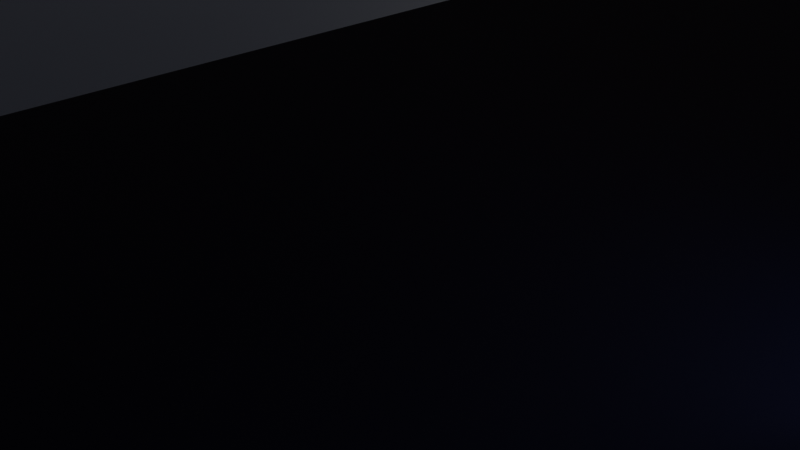 # Source: mapa2.blend  (saved by Blender 3.1.7; exported with 4.5.12 LTS)
import bpy
from mathutils import Matrix  # noqa: F401  (used for matrix-valued properties, if any)

bpy.ops.wm.read_factory_settings(use_empty=True)
scene = bpy.context.scene
scene.name = 'Scene'

# ---- collections
col_collection = bpy.data.collections.new('Collection'); scene.collection.children.link(col_collection)

# ---- materials (node trees are filled in below, after node groups)
mat_material_001 = bpy.data.materials.new('Material.001')
mat_material_001.use_transparent_shadow = False
mat_puente = bpy.data.materials.new('puente')
mat_puente.use_transparent_shadow = False
mat_floor = bpy.data.materials.new('floor')
mat_floor.use_transparent_shadow = False
mat_material_002 = bpy.data.materials.new('Material.002')
mat_material_002.use_transparent_shadow = False

# ---- material node trees
mat_material_001.use_nodes = True; mat_material_001.node_tree.nodes.clear()
_N = mat_material_001.node_tree.nodes; _L = mat_material_001.node_tree.links
n0 = _N.new('ShaderNodeBsdfPrincipled'); n0.name = 'Principled BSDF'; n0.location = (10, 300)
n0.distribution = 'GGX'
n0.subsurface_method = 'RANDOM_WALK_SKIN'
n0.inputs[0].default_value = (0.001785, 0.00365, 0.01103, 1.0)
n0.inputs[3].default_value = 1.45
n0.inputs[27].default_value = (0.0, 0.0, 0.0, 1.0)
n0.inputs[28].default_value = 1.0
n1 = _N.new('ShaderNodeOutputMaterial'); n1.name = 'Material Output'; n1.location = (300, 300)
_L.new(n0.outputs[0], n1.inputs[0])
n1.is_active_output = True
mat_puente.use_nodes = True; mat_puente.node_tree.nodes.clear()
_N = mat_puente.node_tree.nodes; _L = mat_puente.node_tree.links
n0 = _N.new('ShaderNodeBsdfPrincipled'); n0.name = 'Principled BSDF'; n0.location = (10, 300)
n0.distribution = 'GGX'
n0.subsurface_method = 'RANDOM_WALK_SKIN'
n0.inputs[0].default_value = (0.02365, 0.008754, 0.001422, 1.0)
n0.inputs[3].default_value = 1.45
n0.inputs[27].default_value = (0.0, 0.0, 0.0, 1.0)
n0.inputs[28].default_value = 1.0
n1 = _N.new('ShaderNodeOutputMaterial'); n1.name = 'Material Output'; n1.location = (300, 300)
_L.new(n0.outputs[0], n1.inputs[0])
n1.is_active_output = True
mat_floor.use_nodes = True; mat_floor.node_tree.nodes.clear()
_N = mat_floor.node_tree.nodes; _L = mat_floor.node_tree.links
n0 = _N.new('ShaderNodeBsdfPrincipled'); n0.name = 'Principled BSDF'; n0.location = (10, 300)
n0.distribution = 'GGX'
n0.subsurface_method = 'RANDOM_WALK_SKIN'
n0.inputs[0].default_value = (0.004046, 0.009059, 0.06998, 1.0)
n0.inputs[3].default_value = 1.45
n0.inputs[27].default_value = (0.0, 0.0, 0.0, 1.0)
n0.inputs[28].default_value = 1.0
n1 = _N.new('ShaderNodeOutputMaterial'); n1.name = 'Material Output'; n1.location = (300, 300)
_L.new(n0.outputs[0], n1.inputs[0])
n1.is_active_output = True
mat_material_002.use_nodes = True; mat_material_002.node_tree.nodes.clear()
_N = mat_material_002.node_tree.nodes; _L = mat_material_002.node_tree.links
n0 = _N.new('ShaderNodeBsdfPrincipled'); n0.name = 'Principled BSDF'; n0.location = (10, 300)
n0.distribution = 'GGX'
n0.subsurface_method = 'RANDOM_WALK_SKIN'
n0.inputs[0].default_value = (0.233, 0.0, 0.004589, 1.0)
n0.inputs[3].default_value = 1.45
n0.inputs[27].default_value = (0.0, 0.0, 0.0, 1.0)
n0.inputs[28].default_value = 1.0
n1 = _N.new('ShaderNodeOutputMaterial'); n1.name = 'Material Output'; n1.location = (300, 300)
_L.new(n0.outputs[0], n1.inputs[0])
n1.is_active_output = True

# ---- world
world_world = bpy.data.worlds.new('World'); scene.world = world_world
world_world.use_nodes = True; world_world.node_tree.nodes.clear()
_N = world_world.node_tree.nodes; _L = world_world.node_tree.links
n0 = _N.new('ShaderNodeOutputWorld'); n0.name = 'World Output'; n0.location = (300, 300)
n1 = _N.new('ShaderNodeBackground'); n1.name = 'Background'; n1.location = (10, 300)
n1.inputs[0].default_value = (0.05088, 0.05088, 0.05088, 1.0)
_L.new(n1.outputs[0], n0.inputs[0])
n0.is_active_output = True
world_world.color = (0.05088, 0.05088, 0.05088)
world_world.use_sun_shadow = False
world_world.sun_shadow_jitter_overblur = 0.0

# ---- cameras
cam_camera = bpy.data.cameras.new('Camera')
cam_camera.clip_end = 100.0
cam_camera.ortho_scale = 7.314

# ---- lights
light_light = bpy.data.lights.new('Light', 'POINT')
light_light.transmission_factor = 0.0
light_light.energy = 1000.0
light_light.shadow_soft_size = 0.1
light_light.shadow_maximum_resolution = 0.006
light_light.use_absolute_resolution = True
light_sun = bpy.data.lights.new('Sun', 'SUN')
light_sun.transmission_factor = 0.0
light_sun.energy = 1.0
light_sun.shadow_soft_size = 0.125

# ---- meshes
me_plane = bpy.data.meshes.new('Plane')
me_plane.from_pydata([(-1.0, -1.0, 0.0), (1.0, -1.0, 0.0), (-1.0, 1.0, 0.0), (1.0, 1.0, 0.0), (-1.0, 0.875, 0.0), (-1.0, 0.75, 0.0), (-1.0, 0.625, 0.0), (-1.0, 0.5, 0.0), (-1.0, 0.375, 0.0), (-1.0, 0.25, 0.0), (-1.0, 0.125, 0.0), (-1.0, 0.0, 0.0), (-1.0, -0.125, 0.0), (-1.0, -0.25, 0.0), (-1.0, -0.375, 0.0), (-1.0, -0.5, 0.0), (-1.0, -0.625, 0.0), (-1.0, -0.75, 0.0), (-1.0, -0.875, 0.0), (-0.875, -1.0, 0.0), (-0.75, -1.0, 0.0), (-0.625, -1.0, 0.0), (-0.5, -1.0, 0.0), (-0.375, -1.0, 0.0), (-0.25, -1.0, 0.0), (-0.125, -1.0, 0.0), (0.0, -1.0, 0.0), (0.125, -1.0, 0.0), (0.25, -1.0, 0.0), (0.375, -1.0, 0.0), (0.5, -1.0, 0.0), (0.625, -1.0, 0.0), (0.75, -1.0, 0.0), (0.875, -1.0, 0.0), (1.0, -0.875, 0.0), (1.0, -0.75, 0.0), (1.0, -0.625, 0.0), (1.0, -0.5, 0.0), (1.0, -0.375, 0.0), (1.0, -0.25, 0.0), (1.0, -0.125, 0.0), (1.0, 0.0, 0.0), (1.0, 0.125, 0.0), (1.0, 0.25, 0.0), (1.0, 0.375, 0.0), (1.0, 0.5, 0.0), (1.0, 0.625, 0.0), (1.0, 0.75, 0.0), (1.0, 0.875, 0.0), (0.875, 1.0, 0.0), (0.75, 1.0, 0.0), (0.625, 1.0, 0.0), (0.5, 1.0, 0.0), (0.375, 1.0, 0.0), (0.25, 1.0, 0.0), (0.125, 1.0, 0.0), (0.0, 1.0, 0.0), (-0.125, 1.0, 0.0), (-0.25, 1.0, 0.0), (-0.375, 1.0, 0.0), (-0.5, 1.0, 0.0), (-0.625, 1.0, 0.0), (-0.75, 1.0, 0.0), (-0.875, 1.0, 0.0), (-0.875, -0.875, 0.0), (-0.875, -0.75, 0.0), (-0.875, -0.625, 0.0), (-0.875, -0.5, 0.0), (-0.875, -0.375, 0.0), (-0.875, -0.25, 0.0), (-0.875, -0.125, 0.0), (-0.875, 0.0, 0.0), (-0.875, 0.125, 0.0), (-0.875, 0.25, 0.0), (-0.875, 0.375, 0.0), (-0.875, 0.5, 0.0), (-0.875, 0.625, 0.0), (-0.875, 0.75, 0.0), (-0.875, 0.875, 0.0), (-0.75, -0.875, 0.0), (-0.75, -0.75, 0.0), (-0.75, -0.625, 0.0), (-0.75, -0.5, 0.0), (-0.75, -0.375, 0.0), (-0.75, -0.25, 0.0), (-0.75, -0.125, 0.0), (-0.75, 0.0, 0.0), (-0.75, 0.125, 0.0), (-0.75, 0.25, 0.0), (-0.75, 0.375, 0.0), (-0.75, 0.5, 0.0), (-0.75, 0.625, 0.0), (-0.75, 0.75, 0.0), (-0.75, 0.875, 0.0), (-0.625, -0.875, 0.0), (-0.625, -0.75, 0.0), (-0.625, -0.625, 0.0), (-0.25, -0.375, 0.2053), (-0.375, -0.25, 0.2053), (-0.375, -0.375, 0.2053), (-0.625, -0.125, 0.0), (-0.625, 0.0, 0.0), (-0.625, 0.375, 0.0), (-0.625, 0.5, 0.0), (-0.625, 0.625, 0.0), (-0.625, 0.75, 0.0), (-0.625, 0.875, 0.0), (-0.5, -0.875, 0.0), (-0.5, -0.75, 0.0), (-0.5, -0.625, 0.0), (-0.5, -0.125, 0.2053), (-0.5, -0.25, 0.2053), (-0.5, -0.375, 0.2053), (-0.5, -0.125, 0.0), (-0.5, 0.0, 0.0), (-0.5, 0.75, 0.0), (-0.5, 0.875, 0.0), (-0.375, -0.875, 0.0), (-0.375, -0.75, 0.0), (-0.375, -0.625, 0.0), (-0.625, -0.125, 0.2053), (-0.625, -0.25, 0.2053), (-0.625, -0.375, 0.2053), (-0.375, -0.125, 0.0), (-0.375, 0.0, 0.0), (-0.375, 0.75, 0.0), (-0.375, 0.875, 0.0), (-0.25, -0.875, 0.0), (-0.25, -0.75, 0.0), (-0.25, -0.625, 0.0), (-0.25, -0.5, 0.0), (-0.25, -0.375, 0.0), (-0.25, -0.25, 0.0), (-0.25, -0.125, 0.0), (-0.25, 0.0, 0.0), (-0.25, 0.125, 0.0), (-0.25, 0.25, 0.0), (-0.25, 0.375, 0.0), (-0.25, 0.5, 0.0), (-0.25, 0.625, 0.0), (-0.25, 0.75, 0.0), (-0.25, 0.875, 0.0), (-0.125, -0.875, 0.0), (-0.125, -0.75, 0.0), (-0.125, -0.625, 0.0), (-0.125, -0.5, 0.0), (-0.125, -0.375, 0.0), (-0.125, -0.25, 0.0), (-0.125, -0.125, 0.0), (-0.125, 0.0, 0.0), (-0.125, 0.125, 0.0), (-0.125, 0.25, 0.0), (-0.125, 0.375, 0.0), (-0.125, 0.5, 0.0), (-0.125, 0.625, 0.0), (-0.125, 0.75, 0.0), (-0.125, 0.875, 0.0), (0.0, -0.875, 0.0), (0.0, -0.75, 0.0), (0.0, -0.625, 0.0), (0.0, -0.5, 0.0), (0.0, -0.375, 0.0), (0.0, -0.25, 0.0), (0.0, -0.125, 0.0), (0.0, 0.0, 0.0), (0.0, 0.125, 0.0), (0.0, 0.25, 0.0), (0.0, 0.375, 0.0), (0.0, 0.5, 0.0), (0.0, 0.625, 0.0), (0.0, 0.75, 0.0), (0.0, 0.875, 0.0), (0.125, -0.875, 0.0), (0.125, -0.75, 0.0), (0.125, -0.625, 0.0), (0.125, -0.5, 0.0), (0.125, -0.375, 0.0), (0.125, -0.25, 0.0), (0.125, -0.125, 0.0), (0.125, 0.0, 0.0), (0.125, 0.125, 0.0), (0.125, 0.25, 0.0), (0.125, 0.375, 0.0), (0.125, 0.5, 0.0), (0.125, 0.625, 0.0), (0.125, 0.75, 0.0), (0.125, 0.875, 0.0), (0.25, -0.875, 0.0), (0.25, -0.75, 0.0), (0.25, -0.625, 0.0), (0.25, -0.5, 0.0), (0.25, -0.375, 0.0), (0.25, -0.25, 0.0), (0.25, -0.125, 0.0), (0.25, 0.0, 0.0), (0.25, 0.125, 0.0), (0.25, 0.25, 0.0), (0.25, 0.375, 0.0), (0.25, 0.5, 0.0), (0.25, 0.625, 0.0), (0.25, 0.75, 0.0), (0.25, 0.875, 0.0), (0.375, -0.875, 0.0), (0.375, -0.75, 0.0), (0.375, -0.625, 0.0), (0.375, -0.5, 0.0), (0.375, -0.375, 0.0), (0.375, -0.25, 0.0), (0.375, -0.125, 0.0), (0.375, 0.0, 0.0), (0.375, 0.125, 0.0), (0.375, 0.25, 0.0), (0.375, 0.375, 0.0), (0.375, 0.5, 0.0), (0.375, 0.625, 0.0), (0.375, 0.75, 0.0), (0.375, 0.875, 0.0), (0.5, -0.875, 0.0), (0.5, -0.75, 0.0), (0.5, -0.625, 0.0), (0.5, -0.5, 0.0), (0.5, -0.375, 0.0), (0.5, -0.25, 0.0), (0.5, -0.125, 0.0), (0.5, 0.0, 0.0), (0.5, 0.125, 0.0), (0.5, 0.25, 0.0), (0.5, 0.375, 0.0), (0.5, 0.5, 0.0), (0.5, 0.625, 0.0), (0.5, 0.75, 0.0), (0.5, 0.875, 0.0), (0.625, -0.875, 0.0), (0.625, -0.75, 0.0), (0.625, -0.625, 0.0), (0.625, -0.5, 0.0), (0.625, -0.375, 0.0), (0.625, -0.25, 0.0), (0.625, -0.125, 0.0), (0.625, 0.0, 0.0), (0.625, 0.125, 0.0), (0.625, 0.25, 0.0), (0.625, 0.375, 0.0), (0.625, 0.5, 0.0), (0.625, 0.625, 0.0), (0.625, 0.75, 0.0), (0.625, 0.875, 0.0), (0.75, -0.875, 0.0), (0.75, -0.75, 0.0), (0.75, -0.625, 0.0), (0.75, -0.5, 0.0), (0.75, -0.375, 0.0), (0.75, -0.25, 0.0), (0.75, -0.125, 0.0), (0.75, 0.0, 0.0), (0.75, 0.125, 0.0), (0.75, 0.25, 0.0), (0.75, 0.375, 0.0), (0.75, 0.5, 0.0), (0.75, 0.625, 0.0), (0.75, 0.75, 0.0), (0.75, 0.875, 0.0), (0.875, -0.875, 0.0), (0.875, -0.75, 0.0), (0.875, -0.625, 0.0), (0.875, -0.5, 0.0), (0.875, -0.375, 0.0), (0.875, -0.25, 0.0), (0.875, -0.125, 0.0), (0.875, 0.0, 0.0), (0.875, 0.125, 0.0), (0.875, 0.25, 0.0), (0.875, 0.375, 0.0), (0.875, 0.5, 0.0), (0.875, 0.625, 0.0), (0.875, 0.75, 0.0), (0.875, 0.875, 0.0), (-1.0, -0.875, 0.2432), (-1.0, -1.0, 0.2432), (0.875, -1.0, 0.2432), (1.0, -1.0, 0.2432), (1.0, 0.875, 0.2432), (1.0, 1.0, 0.2432), (-0.875, 1.0, 0.2432), (-1.0, 1.0, 0.2432), (-1.0, 0.875, 0.2432), (-1.0, 0.75, 0.2432), (-1.0, 0.625, 0.2432), (-1.0, 0.5, 0.2432), (-1.0, 0.375, 0.2432), (-1.0, 0.25, 0.2432), (-1.0, 0.125, 0.2432), (-1.0, 0.0, 0.2432), (-1.0, -0.125, 0.2432), (-1.0, -0.25, 0.2432), (-1.0, -0.375, 0.2432), (-1.0, -0.5, 0.2432), (-1.0, -0.625, 0.2432), (-1.0, -0.75, 0.2432), (-0.875, -1.0, 0.2432), (-0.75, -1.0, 0.2432), (-0.625, -1.0, 0.2432), (-0.5, -1.0, 0.2432), (-0.375, -1.0, 0.2432), (-0.25, -1.0, 0.2432), (-0.125, -1.0, 0.2432), (0.0, -1.0, 0.2432), (0.125, -1.0, 0.2432), (0.25, -1.0, 0.2432), (0.375, -1.0, 0.2432), (0.5, -1.0, 0.2432), (0.625, -1.0, 0.2432), (0.75, -1.0, 0.2432), (1.0, -0.875, 0.2432), (1.0, -0.75, 0.2432), (1.0, -0.625, 0.2432), (1.0, -0.5, 0.2432), (1.0, -0.375, 0.2432), (1.0, -0.25, 0.2432), (1.0, -0.125, 0.2432), (1.0, 0.0, 0.2432), (1.0, 0.125, 0.2432), (1.0, 0.25, 0.2432), (1.0, 0.375, 0.2432), (1.0, 0.5, 0.2432), (1.0, 0.625, 0.2432), (1.0, 0.75, 0.2432), (0.875, 1.0, 0.2432), (0.75, 1.0, 0.2432), (0.625, 1.0, 0.2432), (0.5, 1.0, 0.2432), (0.375, 1.0, 0.2432), (0.25, 1.0, 0.2432), (0.125, 1.0, 0.2432), (0.0, 1.0, 0.2432), (-0.125, 1.0, 0.2432), (-0.25, 1.0, 0.2432), (-0.375, 1.0, 0.2432), (-0.5, 1.0, 0.2432), (-0.625, 1.0, 0.2432), (-0.75, 1.0, 0.2432), (-0.875, 0.875, 0.2432), (-0.875, -0.875, 0.2432), (-0.875, -0.75, 0.2432), (-0.875, -0.625, 0.2432), (-0.875, -0.5, 0.2432), (-0.875, -0.375, 0.2432), (-0.875, -0.25, 0.2432), (-0.875, -0.125, 0.2432), (-0.875, 0.0, 0.2432), (-0.875, 0.125, 0.2432), (-0.875, 0.25, 0.2432), (-0.875, 0.375, 0.2432), (-0.875, 0.5, 0.2432), (-0.875, 0.625, 0.2432), (-0.875, 0.75, 0.2432), (-0.75, 0.875, 0.2432), (-0.75, -0.875, 0.2432), (-0.625, 0.875, 0.2432), (-0.625, -0.875, 0.2432), (-0.5, 0.875, 0.2432), (-0.5, -0.875, 0.2432), (-0.375, 0.875, 0.2432), (-0.375, -0.875, 0.2432), (-0.25, 0.875, 0.2432), (-0.25, -0.875, 0.2432), (-0.125, 0.875, 0.2432), (-0.125, -0.875, 0.2432), (0.0, 0.875, 0.2432), (0.0, -0.875, 0.2432), (0.125, 0.875, 0.2432), (0.125, -0.875, 0.2432), (0.25, 0.875, 0.2432), (0.25, -0.875, 0.2432), (0.375, 0.875, 0.2432), (0.375, -0.875, 0.2432), (0.5, 0.875, 0.2432), (0.5, -0.875, 0.2432), (0.625, 0.875, 0.2432), (0.625, -0.875, 0.2432), (0.75, 0.875, 0.2432), (0.75, -0.875, 0.2432), (0.875, 0.875, 0.2432), (0.875, -0.875, 0.2432), (0.875, -0.75, 0.2432), (0.875, -0.625, 0.2432), (0.875, -0.5, 0.2432), (0.875, -0.375, 0.2432), (0.875, -0.25, 0.2432), (0.875, -0.125, 0.2432), (0.875, 0.0, 0.2432), (0.875, 0.125, 0.2432), (0.875, 0.25, 0.2432), (0.875, 0.375, 0.2432), (0.875, 0.5, 0.2432), (0.875, 0.625, 0.2432), (0.875, 0.75, 0.2432), (0.375, 0.125, 0.1026), (0.375, 0.25, 0.1026), (0.5, 0.125, 0.1026), (0.5, 0.25, 0.1026), (0.625, 0.125, 0.1026), (0.625, 0.25, 0.1026), (0.75, 0.125, 0.1026), (0.75, 0.25, 0.1026), (0.375, -0.125, 0.154), (0.375, 0.0, 0.154), (0.5, -0.125, 0.154), (0.5, 0.0, 0.154), (0.625, -0.125, 0.154), (0.625, 0.0, 0.154), (0.75, -0.125, 0.154), (0.75, 0.0, 0.154), (0.375, -0.375, 0.1026), (0.375, -0.25, 0.1026), (0.5, -0.375, 0.1026), (0.5, -0.25, 0.1026), (0.625, -0.375, 0.1026), (0.625, -0.25, 0.1026), (0.75, -0.375, 0.1026), (0.75, -0.25, 0.1026), (0.375, 0.25, 0.05132), (0.375, 0.375, 0.05132), (0.5, 0.25, 0.05132), (0.5, 0.375, 0.05132), (0.625, 0.25, 0.05132), (0.625, 0.375, 0.05132), (0.75, 0.25, 0.05132), (0.75, 0.375, 0.05132), (0.375, -0.5, 0.05132), (0.375, -0.375, 0.05132), (0.5, -0.5, 0.05132), (0.5, -0.375, 0.05132), (0.625, -0.5, 0.05132), (0.625, -0.375, 0.05132), (0.75, -0.5, 0.05132), (0.75, -0.375, 0.05132), (0.375, -0.125, 0.09553), (0.375, 0.0, 0.09752), (0.6045, -0.125, 0.0), (0.6045, 0.0, 0.0), (0.6045, -0.125, 0.09553), (0.6045, 0.0, 0.09752), (-0.75, 0.0, 0.2053), (-0.75, 0.125, 0.2053), (-0.75, 0.25, 0.2053), (-0.75, 0.375, 0.2053), (-0.625, 0.0, 0.2053), (-0.625, 0.125, 0.2053), (-0.625, 0.25, 0.2053), (-0.625, 0.375, 0.2053), (-0.625, 0.5, 0.2053), (-0.625, 0.625, 0.2053), (-0.625, 0.75, 0.2053), (-0.5, 0.0, 0.2053), (-0.5, 0.125, 0.2053), (-0.5, 0.25, 0.2053), (-0.5, 0.375, 0.2053), (-0.5, 0.5, 0.2053), (-0.5, 0.625, 0.2053), (-0.5, 0.75, 0.2053), (-0.375, 0.0, 0.2053), (-0.375, 0.125, 0.2053), (-0.375, 0.25, 0.2053), (-0.375, 0.375, 0.2053), (-0.375, 0.5, 0.2053), (-0.375, 0.625, 0.2053), (-0.375, 0.75, 0.2053), (-0.25, 0.0, 0.2053), (-0.25, 0.125, 0.2053), (-0.25, 0.25, 0.2053), (-0.25, 0.375, 0.2053), (-0.25, 0.5, 0.2053), (-0.25, 0.625, 0.2053), (-0.25, 0.75, 0.2053), (-0.25, 0.875, 0.2053), (-0.125, 0.625, 0.2053), (-0.125, 0.75, 0.2053), (-0.125, 0.875, 0.2053), (-0.75, -0.625, 0.2053), (-0.75, -0.5, 0.2053), (-0.75, -0.375, 0.2053), (-0.75, -0.25, 0.2053), (-0.75, -0.125, 0.2053), (-0.625, -0.625, 0.2053), (-0.625, -0.5, 0.2053), (-0.5, -0.625, 0.2053), (-0.5, -0.5, 0.2053), (-0.375, -0.625, 0.2053), (-0.375, -0.5, 0.2053), (-0.375, -0.125, 0.2053), (-0.25, -0.625, 0.2053), (-0.25, -0.5, 0.2053), (-0.25, -0.25, 0.2053), (-0.25, -0.125, 0.2053), (-0.5, -0.25, 0.0), (-0.625, -0.25, 0.0), (-0.5, -0.375, 0.0), (-0.625, -0.375, 0.0), (-0.375, -0.375, 0.0), (-0.375, -0.25, 0.0), (-0.5, 0.125, 0.0), (-0.5, 0.25, 0.0), (-0.5, 0.375, 0.0), (-0.5, 0.5, 0.0), (-0.5, 0.625, 0.0), (-0.375, 0.125, 0.0), (-0.375, 0.25, 0.0), (-0.375, 0.375, 0.0), (-0.375, 0.5, 0.0), (-0.375, 0.625, 0.0), (-0.75, -0.875, 0.2053), (-0.75, -0.75, 0.2053), (-0.625, -0.875, 0.2053), (-0.625, -0.75, 0.2053), (-0.5, -0.875, 0.2053), (-0.5, -0.75, 0.2053), (-0.375, -0.875, 0.2053), (-0.375, -0.75, 0.2053), (-0.25, -0.875, 0.2053), (-0.25, -0.75, 0.2053), (-0.875, -0.875, 0.2053), (-0.875, -0.75, 0.2053), (-0.125, -0.875, 0.2053), (-0.125, -0.75, 0.2053), (-0.125, -0.625, 0.2053), (-0.125, -0.5, 0.2053), (-0.125, -0.375, 0.2053), (0.0, -0.875, 0.2053), (0.0, -0.75, 0.2053), (0.0, -0.625, 0.2053), (0.0, -0.5, 0.2053), (0.0, -0.375, 0.2053), (0.125, -0.875, 0.2053), (0.125, -0.75, 0.2053), (0.25, -0.875, 0.2053), (0.25, -0.75, 0.2053), (0.375, -0.875, 0.2053), (0.375, -0.75, 0.2053), (0.5, -0.875, 0.2053), (0.5, -0.75, 0.2053), (0.625, -0.875, 0.2053), (0.625, -0.75, 0.2053), (0.75, -0.875, 0.2053), (0.75, -0.75, 0.2053), (0.8449, 0.375, 0.0), (0.8449, 0.25, 0.0), (0.8449, 0.125, 0.0), (0.8449, 0.0, 0.0), (0.8449, -0.125, 0.0), (0.8449, -0.25, 0.0), (0.8449, -0.5, 0.0), (0.8449, -0.625, 0.0), (0.8449, -0.375, 0.1026), (0.8449, -0.375, 0.0), (0.875, -0.875, 0.2053), (0.875, -0.75, 0.2053), (0.875, -0.625, 0.2053), (0.875, -0.5, 0.2053), (0.875, -0.375, 0.2053), (0.875, -0.25, 0.2053), (0.875, -0.125, 0.2053), (0.875, 0.0, 0.2053), (0.875, 0.125, 0.2053), (0.875, 0.25, 0.2053), (0.875, 0.375, 0.2053), (0.875, 0.5, 0.2053), (-0.125, -0.25, 0.2053), (-0.125, -0.125, 0.2053), (-0.125, 0.0, 0.2053), (-0.125, 0.125, 0.2053), (-0.125, 0.25, 0.2053), (-0.125, 0.375, 0.2053), (-0.125, 0.5, 0.2053), (0.0, -0.125, 0.2053), (0.0, 0.0, 0.2053), (0.0, 0.125, 0.2053), (0.0, 0.25, 0.2053), (0.0, 0.375, 0.2053), (0.0, 0.5, 0.2053), (0.0, 0.625, 0.2053), (0.125, -0.625, 0.2053), (0.125, -0.5, 0.2053), (0.125, -0.375, 0.2053), (0.125, -0.25, 0.2053), (0.125, -0.125, 0.2053), (0.125, 0.0, 0.2053), (0.125, 0.125, 0.2053), (0.125, 0.25, 0.2053), (0.125, 0.375, 0.2053), (0.125, 0.5, 0.2053), (0.125, 0.625, 0.2053), (0.25, -0.625, 0.2053), (0.25, -0.5, 0.2053), (0.25, -0.375, 0.2053), (0.25, -0.25, 0.2053), (0.25, -0.125, 0.2053), (0.25, 0.0, 0.2053), (0.375, -0.625, 0.2053), (0.375, -0.5, 0.2053), (0.25, 0.125, 0.2053), (0.25, 0.25, 0.2053), (0.25, 0.375, 0.2053), (0.25, 0.5, 0.2053), (0.25, 0.625, 0.2053), (0.25, 0.75, 0.2053), (0.375, 0.125, 0.2053), (0.375, 0.25, 0.2053), (0.375, 0.375, 0.2053), (0.375, 0.5, 0.2053), (0.375, 0.625, 0.2053), (0.375, 0.75, 0.2053), (0.8449, 0.5, 0.0), (0.8449, 0.25, 0.1026), (0.8449, -0.125, 0.154), (0.8449, 0.0, 0.154), (0.8765, -0.125, 0.154), (0.8765, -0.375, 0.1026), (0.8765, 0.25, 0.1026), (0.8765, 1.834e-09, 0.154), (0.8765, -0.625, 0.0), (0.8765, 0.5, 0.0), (0.8765, -0.25, 0.1026), (0.8765, -0.25, 0.0), (0.8765, -0.125, 0.0), (0.8765, 1.834e-09, 0.0), (0.8765, 0.25, 0.0), (0.8765, 0.375, 0.0), (0.8765, 0.125, 0.0), (0.8765, -0.5, 0.0), (0.8765, -0.375, 0.0), (0.2792, -0.4747, 0.0), (0.2826, -0.4789, 0.0), (0.2964, -0.4881, 0.0), (0.3044, -0.4905, 0.0), (0.2891, -0.4842, 0.0), (0.321, -0.4905, 0.0), (0.3127, -0.4914, 0.0), (0.3363, -0.4842, 0.0), (0.329, -0.4881, 0.0), (0.3428, -0.4187, 0.0), (0.3481, -0.4724, 0.0), (0.3446, -0.4767, 0.0), (0.3481, -0.4252, 0.0), (0.3553, -0.4488, 0.0), (0.3544, -0.4571, 0.0), (0.3544, -0.4405, 0.0), (0.352, -0.4325, 0.0), (0.3428, -0.4789, 0.0), (0.352, -0.4651, 0.0), (0.2702, -0.4488, 0.0), (0.271, -0.4571, 0.0), (0.271, -0.4405, 0.0), (0.2773, -0.4252, 0.0), (0.2773, -0.4724, 0.0), (0.2734, -0.4325, 0.0), (0.2734, -0.4651, 0.0), (0.2891, -0.4134, 0.0), (0.3044, -0.4071, 0.0), (0.2964, -0.4095, 0.0), (0.321, -0.4071, 0.0), (0.3363, -0.4134, 0.0), (0.329, -0.4095, 0.0), (0.3127, -0.4063, 0.0), (0.2826, -0.4187, 0.0)], [], [(37, 38, 317, 316), (267, 266, 387, 388), (36, 37, 316, 315), (247, 232, 379, 381), (266, 265, 386, 387), (35, 36, 315, 314), (231, 246, 378, 376), (265, 264, 385, 386), (34, 35, 314, 313), (142, 127, 365, 367), (264, 263, 384, 385), (1, 34, 313, 280), (126, 141, 364, 362), (263, 262, 383, 384), (32, 33, 279, 312), (31, 32, 312, 311), (30, 31, 311, 310), (29, 30, 310, 309), (28, 29, 309, 308), (27, 28, 308, 307), (187, 172, 371, 373), (77, 78, 341, 355), (26, 27, 307, 306), (171, 186, 370, 368), (76, 77, 355, 354), (25, 26, 306, 305), (94, 79, 357, 359), (75, 76, 354, 353), (24, 25, 305, 304), (78, 93, 356, 341), (74, 75, 353, 352), (23, 24, 304, 303), (80, 65, 522, 512), (65, 80, 81, 66), (66, 81, 82, 67), (67, 82, 83, 68), (68, 83, 84, 69), (69, 84, 85, 70), (70, 85, 86, 71), (71, 86, 87, 72), (72, 87, 88, 73), (73, 88, 89, 74), (74, 89, 90, 75), (75, 90, 91, 76), (76, 91, 92, 77), (77, 92, 93, 78), (73, 74, 352, 351), (94, 107, 515, 513), (80, 95, 96, 81), (130, 131, 97, 492), (85, 84, 482, 483), (133, 123, 490, 494), (85, 100, 101, 86), (138, 139, 473, 472), (88, 87, 444, 445), (124, 134, 468, 461), (89, 102, 103, 90), (90, 103, 104, 91), (91, 104, 105, 92), (92, 105, 106, 93), (22, 23, 303, 302), (95, 80, 512, 514), (95, 108, 109, 96), (129, 130, 492, 491), (123, 113, 110, 490), (84, 83, 481, 482), (100, 113, 114, 101), (156, 141, 475, 478), (101, 114, 454, 447), (137, 138, 472, 471), (86, 101, 447, 443), (87, 86, 443, 444), (105, 115, 116, 106), (72, 73, 351, 350), (117, 127, 519, 517), (108, 118, 119, 109), (100, 85, 483, 120), (83, 82, 480, 481), (82, 81, 479, 480), (119, 129, 491, 488), (113, 123, 124, 114), (140, 125, 467, 474), (136, 137, 471, 470), (125, 115, 460, 467), (115, 105, 453, 460), (105, 104, 452, 453), (139, 154, 476, 473), (115, 125, 126, 116), (21, 22, 302, 301), (80, 79, 511, 512), (118, 108, 516, 518), (109, 119, 488, 486), (96, 109, 486, 484), (132, 133, 494, 493), (81, 96, 484, 479), (123, 133, 494, 490), (135, 136, 470, 469), (104, 103, 451, 452), (134, 135, 469, 468), (155, 156, 478, 477), (103, 102, 450, 451), (154, 155, 477, 476), (125, 140, 141, 126), (71, 72, 350, 349), (130, 129, 491, 492), (143, 144, 525, 524), (127, 142, 523, 519), (203, 188, 536, 538), (131, 146, 147, 132), (167, 166, 577, 578), (174, 189, 592, 581), (190, 191, 594, 593), (166, 165, 576, 577), (178, 177, 584, 585), (152, 153, 573, 572), (165, 164, 575, 576), (141, 140, 474, 475), (102, 89, 446, 450), (232, 217, 377, 379), (266, 267, 560, 559), (252, 253, 549, 550), (187, 202, 537, 535), (265, 266, 559, 558), (146, 161, 162, 147), (147, 162, 163, 148), (148, 163, 164, 149), (149, 164, 165, 150), (150, 165, 166, 151), (151, 166, 167, 152), (152, 167, 168, 153), (177, 176, 583, 584), (154, 169, 170, 155), (155, 170, 171, 156), (20, 21, 301, 300), (188, 173, 534, 536), (158, 173, 174, 159), (159, 174, 175, 160), (160, 175, 176, 161), (161, 176, 177, 162), (162, 177, 178, 163), (132, 147, 567, 493), (151, 152, 572, 571), (164, 163, 574, 575), (139, 138, 472, 473), (176, 175, 582, 583), (150, 151, 571, 570), (169, 184, 185, 170), (170, 185, 186, 171), (70, 71, 349, 348), (411, 419, 553, 614), (173, 188, 189, 174), (138, 137, 471, 472), (175, 174, 581, 582), (149, 150, 570, 569), (137, 136, 470, 471), (148, 149, 569, 568), (179, 194, 195, 180), (180, 195, 196, 181), (181, 196, 197, 182), (182, 197, 198, 183), (183, 198, 199, 184), (184, 199, 200, 185), (185, 200, 201, 186), (216, 231, 376, 374), (161, 146, 527, 532), (188, 203, 204, 189), (184, 169, 580, 591), (641, 642, 205, 206, 191, 190, 631, 654, 656, 651, 650, 652, 655, 653, 664, 657, 659, 658, 663, 660, 662, 661, 640, 643, 647, 646, 644, 645, 649), (632, 631, 190, 205, 642, 648, 638, 639, 636, 637, 634, 633, 635), (191, 206, 207, 192), (192, 207, 208, 193), (193, 208, 209, 194), (194, 209, 210, 195), (214, 215, 611, 610), (195, 210, 606, 600), (210, 211, 607, 606), (213, 214, 610, 609), (198, 197, 602, 603), (200, 215, 216, 201), (19, 20, 300, 299), (264, 265, 558, 557), (203, 218, 219, 204), (204, 219, 220, 205), (220, 235, 433, 431), (206, 221, 415, 413), (207, 222, 223, 208), (254, 239, 410, 412), (209, 224, 225, 210), (256, 241, 402, 404), (257, 242, 426, 428), (212, 227, 228, 213), (213, 228, 229, 214), (214, 229, 230, 215), (215, 230, 231, 216), (69, 70, 348, 347), (172, 187, 535, 533), (218, 233, 234, 219), (219, 234, 235, 220), (235, 250, 435, 433), (221, 236, 417, 415), (222, 237, 238, 223), (437, 208, 223, 407, 405), (224, 239, 240, 225), (210, 225, 399, 397), (211, 226, 423, 421), (227, 242, 243, 228), (228, 243, 244, 229), (229, 244, 245, 230), (230, 245, 246, 231), (127, 117, 363, 365), (251, 252, 550, 554), (233, 248, 249, 234), (234, 249, 250, 235), (206, 205, 429, 430), (236, 251, 419, 417), (237, 252, 253, 238), (223, 238, 409, 407), (239, 254, 255, 240), (225, 240, 401, 399), (226, 241, 425, 423), (242, 257, 258, 243), (243, 258, 259, 244), (244, 259, 260, 245), (245, 260, 261, 246), (0, 19, 299, 278), (263, 264, 557, 556), (173, 158, 529, 534), (146, 131, 97, 527), (412, 411, 614, 615), (262, 263, 556, 555), (157, 172, 533, 528), (130, 145, 526, 492), (551, 554, 630, 629), (548, 547, 628, 625), (142, 157, 528, 523), (160, 161, 532, 531), (258, 273, 274, 259), (259, 274, 275, 260), (260, 275, 276, 261), (68, 69, 347, 346), (116, 126, 362, 360), (17, 18, 277, 298), (67, 68, 346, 345), (16, 17, 298, 297), (66, 67, 345, 344), (15, 16, 297, 296), (65, 66, 344, 343), (14, 15, 296, 295), (64, 65, 343, 342), (13, 14, 295, 294), (261, 276, 382, 380), (12, 13, 294, 293), (172, 157, 369, 371), (11, 12, 293, 292), (382, 281, 282, 327), (285, 341, 283, 284), (341, 356, 340, 283), (356, 358, 339, 340), (358, 360, 338, 339), (360, 362, 337, 338), (362, 364, 336, 337), (364, 366, 335, 336), (366, 368, 334, 335), (368, 370, 333, 334), (370, 372, 332, 333), (372, 374, 331, 332), (374, 376, 330, 331), (376, 378, 329, 330), (378, 380, 328, 329), (380, 382, 327, 328), (278, 299, 342, 277), (277, 342, 343, 298), (298, 343, 344, 297), (297, 344, 345, 296), (296, 345, 346, 295), (295, 346, 347, 294), (294, 347, 348, 293), (293, 348, 349, 292), (292, 349, 350, 291), (291, 350, 351, 290), (290, 351, 352, 289), (289, 352, 353, 288), (288, 353, 354, 287), (287, 354, 355, 286), (286, 355, 341, 285), (299, 300, 357, 342), (300, 301, 359, 357), (301, 302, 361, 359), (302, 303, 363, 361), (303, 304, 365, 363), (304, 305, 367, 365), (305, 306, 369, 367), (306, 307, 371, 369), (307, 308, 373, 371), (308, 309, 375, 373), (309, 310, 377, 375), (310, 311, 379, 377), (311, 312, 381, 379), (312, 279, 383, 381), (279, 280, 313, 383), (383, 313, 314, 384), (384, 314, 315, 385), (385, 315, 316, 386), (386, 316, 317, 387), (387, 317, 318, 388), (388, 318, 319, 389), (389, 319, 320, 390), (390, 320, 321, 391), (391, 321, 322, 392), (392, 322, 323, 393), (393, 323, 324, 394), (394, 324, 325, 395), (395, 325, 326, 396), (396, 326, 281, 382), (268, 267, 388, 389), (38, 39, 318, 317), (269, 268, 389, 390), (93, 106, 358, 356), (39, 40, 319, 318), (270, 269, 390, 391), (107, 94, 359, 361), (40, 41, 320, 319), (271, 270, 391, 392), (186, 201, 372, 370), (41, 42, 321, 320), (272, 271, 392, 393), (202, 187, 373, 375), (42, 43, 322, 321), (273, 272, 393, 394), (43, 44, 323, 322), (274, 273, 394, 395), (44, 45, 324, 323), (275, 274, 395, 396), (45, 46, 325, 324), (276, 275, 396, 382), (46, 47, 326, 325), (47, 48, 281, 326), (141, 156, 366, 364), (3, 49, 327, 282), (157, 142, 367, 369), (49, 50, 328, 327), (246, 261, 380, 378), (50, 51, 329, 328), (262, 247, 381, 383), (18, 0, 278, 277), (51, 52, 330, 329), (33, 1, 280, 279), (52, 53, 331, 330), (48, 3, 282, 281), (53, 54, 332, 331), (63, 2, 284, 283), (106, 116, 360, 358), (54, 55, 333, 332), (2, 4, 285, 284), (117, 107, 361, 363), (55, 56, 334, 333), (4, 5, 286, 285), (201, 216, 374, 372), (56, 57, 335, 334), (5, 6, 287, 286), (217, 202, 375, 377), (57, 58, 336, 335), (6, 7, 288, 287), (58, 59, 337, 336), (7, 8, 289, 288), (59, 60, 338, 337), (8, 9, 290, 289), (60, 61, 339, 338), (9, 10, 291, 290), (61, 62, 340, 339), (79, 64, 342, 357), (10, 11, 292, 291), (62, 63, 283, 340), (156, 171, 368, 366), (397, 399, 400, 398), (399, 401, 402, 400), (401, 403, 404, 402), (241, 226, 400, 402), (255, 256, 404, 403), (226, 211, 398, 400), (211, 210, 397, 398), (240, 255, 403, 401), (405, 407, 408, 406), (407, 409, 410, 408), (409, 411, 412, 410), (239, 224, 408, 410), (250, 251, 554, 551), (438, 406, 408, 224, 209), (208, 437, 441, 439), (238, 253, 411, 409), (413, 415, 416, 414), (415, 417, 418, 416), (417, 419, 420, 418), (252, 237, 418, 420), (237, 222, 416, 418), (404, 412, 615, 613), (222, 207, 414, 416), (207, 206, 413, 414), (421, 423, 424, 422), (423, 425, 426, 424), (425, 427, 428, 426), (242, 227, 424, 426), (256, 257, 428, 427), (227, 212, 422, 424), (212, 211, 421, 422), (241, 256, 427, 425), (429, 431, 432, 430), (431, 433, 434, 432), (433, 435, 436, 434), (205, 220, 431, 429), (251, 236, 434, 436), (236, 221, 432, 434), (250, 251, 436, 435), (221, 206, 430, 432), (398, 211, 212, 213), (257, 258, 612, 545), (404, 258, 243, 228, 213, 398, 400, 402), (249, 250, 551, 552), (204, 413, 206, 205), (413, 204, 219, 234, 249, 419, 417, 415), (406, 398, 397, 210, 209, 438), (256, 257, 545, 546), (412, 404, 402, 400, 398, 406, 408, 410), (437, 208, 207, 414, 413, 405), (255, 256, 546, 547), (419, 411, 409, 407, 405, 413, 415, 417), (440, 439, 442), (438, 437, 405, 406), (438, 209, 440, 442), (441, 442, 439), (209, 208, 439, 440), (437, 438, 442, 441), (443, 447, 448, 444), (444, 448, 449, 445), (445, 449, 450, 446), (447, 454, 455, 448), (448, 455, 456, 449), (449, 456, 457, 450), (450, 457, 458, 451), (451, 458, 459, 452), (452, 459, 460, 453), (455, 454, 114, 501), (465, 466, 510, 509), (458, 457, 503, 504), (466, 459, 505, 510), (461, 462, 506, 124), (459, 466, 467, 460), (461, 468, 469, 462), (462, 469, 470, 463), (463, 470, 471, 464), (464, 471, 472, 465), (465, 472, 473, 466), (466, 473, 474, 467), (473, 476, 477, 474), (474, 477, 478, 475), (89, 88, 445, 446), (479, 484, 485, 480), (480, 485, 122, 481), (481, 122, 121, 482), (482, 121, 120, 483), (484, 486, 487, 485), (485, 487, 112, 122), (486, 488, 489, 487), (487, 489, 99, 112), (111, 98, 490, 110), (488, 491, 492, 489), (489, 492, 97, 99), (98, 493, 494, 490), (120, 121, 496, 100), (99, 97, 131, 499), (122, 112, 497, 498), (98, 111, 495, 500), (498, 497, 495, 496), (496, 495, 113, 100), (497, 499, 500, 495), (499, 131, 132, 500), (493, 98, 500, 132), (121, 122, 498, 496), (112, 99, 499, 497), (111, 110, 113, 495), (114, 124, 506, 501), (501, 506, 507, 502), (502, 507, 508, 503), (503, 508, 509, 504), (504, 509, 510, 505), (462, 463, 507, 506), (459, 458, 504, 505), (456, 455, 501, 502), (463, 464, 508, 507), (457, 456, 502, 503), (464, 465, 509, 508), (490, 494, 468, 461), (133, 134, 468, 494), (124, 123, 490, 461), (134, 124, 461, 468), (511, 513, 514, 512), (513, 515, 516, 514), (515, 517, 518, 516), (517, 519, 520, 518), (518, 520, 491, 488), (119, 118, 518, 488), (127, 128, 520, 519), (108, 95, 514, 516), (129, 119, 488, 491), (107, 117, 517, 515), (128, 129, 491, 520), (79, 94, 513, 511), (521, 511, 512, 522), (65, 64, 521, 522), (64, 79, 511, 521), (79, 80, 512, 511), (492, 526, 527, 97), (523, 528, 529, 524), (524, 529, 530, 525), (525, 530, 531, 526), (526, 531, 532, 527), (528, 533, 534, 529), (533, 535, 536, 534), (535, 537, 538, 536), (537, 539, 540, 538), (539, 541, 542, 540), (541, 543, 544, 542), (557, 558, 265, 264), (564, 565, 272, 271), (547, 546, 626, 628), (556, 557, 264, 263), (563, 564, 271, 270), (614, 553, 617, 616), (543, 555, 262, 247), (555, 556, 263, 262), (562, 563, 270, 269), (624, 625, 619, 616), (630, 623, 622, 617), (550, 549, 624, 623), (202, 217, 539, 537), (267, 268, 561, 560), (612, 613, 618, 621), (218, 203, 538, 540), (268, 269, 562, 561), (143, 142, 523, 524), (217, 232, 541, 539), (546, 545, 627, 626), (131, 130, 492, 97), (269, 270, 563, 562), (144, 143, 524, 525), (552, 551, 629, 620), (233, 218, 540, 542), (618, 626, 627, 621), (232, 247, 543, 541), (270, 271, 564, 563), (145, 144, 525, 526), (248, 233, 542, 544), (271, 272, 565, 564), (247, 262, 555, 543), (158, 159, 530, 529), (272, 273, 566, 565), (159, 160, 531, 530), (519, 523, 524, 520), (520, 524, 525, 491), (491, 525, 526, 492), (128, 127, 519, 520), (145, 130, 492, 526), (144, 145, 526, 525), (142, 143, 524, 523), (129, 128, 520, 491), (493, 567, 568, 494), (494, 568, 569, 468), (468, 569, 570, 469), (469, 570, 571, 470), (470, 571, 572, 471), (471, 572, 573, 472), (472, 573, 476, 473), (573, 579, 580, 476), (574, 585, 586, 575), (575, 586, 587, 576), (576, 587, 588, 577), (577, 588, 589, 578), (578, 589, 590, 579), (579, 590, 591, 580), (581, 592, 593, 582), (582, 593, 594, 583), (583, 594, 595, 584), (584, 595, 596, 585), (585, 596, 597, 586), (592, 598, 599, 593), (191, 192, 595, 594), (179, 180, 587, 586), (204, 205, 599, 598), (189, 204, 598, 592), (168, 167, 578, 579), (192, 193, 596, 595), (180, 181, 588, 587), (163, 178, 585, 574), (205, 190, 593, 599), (193, 194, 597, 596), (181, 182, 589, 588), (182, 183, 590, 589), (133, 132, 493, 494), (194, 179, 586, 597), (154, 139, 473, 476), (183, 184, 591, 590), (153, 168, 579, 573), (134, 133, 494, 468), (169, 154, 476, 580), (135, 134, 468, 469), (147, 148, 568, 567), (136, 135, 469, 470), (600, 606, 607, 601), (601, 607, 608, 602), (602, 608, 609, 603), (603, 609, 610, 604), (604, 610, 611, 605), (199, 198, 603, 604), (211, 212, 608, 607), (196, 195, 600, 601), (200, 199, 604, 605), (215, 200, 605, 611), (197, 196, 601, 602), (212, 213, 609, 608), (247, 262, 263, 248), (248, 263, 264, 249), (249, 264, 265, 250), (250, 265, 266, 251), (251, 266, 267, 252), (252, 267, 268, 253), (253, 268, 269, 254), (254, 269, 270, 255), (255, 270, 271, 256), (256, 271, 272, 257), (257, 272, 273, 258), (629, 630, 617, 620), (565, 566, 273, 272), (558, 559, 266, 265), (628, 626, 618, 619, 625), (544, 543, 247, 248), (622, 623, 624, 616, 617), (559, 560, 267, 266), (419, 249, 552, 553), (254, 255, 547, 548), (560, 561, 268, 267), (258, 404, 613, 612), (253, 254, 548, 549), (561, 562, 269, 268), (613, 615, 619, 618), (554, 550, 623, 630), (615, 614, 616, 619), (549, 548, 625, 624), (545, 612, 621, 627), (553, 552, 620, 617), (437, 208, 209, 438)])
me_plane.polygons.foreach_set('material_index', [0, 0, 0, 0, 0, 0, 0, 0, 0, 0, 0, 0, 0, 0, 0, 0, 0, 0, 0, 0, 0, 0, 0, 0, 0, 0, 0, 0, 0, 0, 0, 0, 0, 2, 2, 2, 2, 2, 2, 2, 2, 2, 2, 2, 2, 2, 0, 0, 2, 0, 0, 0, 2, 0, 0, 0, 2, 2, 2, 2, 0, 0, 2, 0, 0, 0, 2, 0, 0, 0, 0, 0, 2, 0, 0, 2, 0, 0, 0, 0, 2, 0, 0, 0, 0, 0, 0, 2, 0, 0, 0, 0, 0, 0, 0, 0, 0, 0, 0, 0, 0, 0, 2, 0, 0, 0, 0, 0, 2, 0, 0, 0, 0, 0, 0, 0, 0, 0, 0, 0, 0, 0, 0, 2, 2, 2, 2, 2, 2, 2, 0, 2, 2, 0, 0, 2, 2, 2, 2, 2, 0, 0, 0, 0, 0, 0, 2, 2, 0, 1, 2, 0, 0, 0, 0, 0, 2, 2, 2, 2, 2, 2, 2, 0, 0, 2, 0, 2, 2, 2, 2, 2, 2, 0, 0, 0, 0, 0, 2, 0, 0, 2, 0, 0, 0, 0, 0, 0, 0, 0, 0, 2, 2, 2, 0, 0, 2, 0, 0, 0, 0, 0, 0, 0, 0, 0, 2, 2, 2, 0, 0, 2, 0, 0, 0, 0, 0, 0, 0, 0, 0, 2, 2, 2, 0, 0, 0, 0, 1, 0, 0, 0, 0, 0, 0, 0, 2, 2, 2, 0, 0, 0, 0, 0, 0, 0, 0, 0, 0, 0, 0, 0, 0, 0, 0, 0, 0, 0, 0, 0, 0, 0, 0, 0, 0, 0, 0, 0, 0, 0, 0, 0, 0, 0, 0, 0, 0, 0, 0, 0, 0, 0, 0, 0, 0, 0, 0, 0, 0, 0, 0, 0, 0, 0, 0, 0, 0, 0, 0, 0, 0, 0, 0, 0, 0, 0, 0, 0, 0, 0, 0, 0, 0, 0, 0, 0, 0, 0, 0, 0, 0, 0, 0, 0, 0, 0, 0, 0, 0, 0, 0, 0, 0, 0, 0, 0, 0, 0, 0, 0, 0, 0, 0, 0, 0, 0, 0, 0, 0, 0, 0, 0, 0, 0, 0, 0, 0, 0, 0, 0, 0, 0, 0, 0, 0, 0, 0, 0, 0, 0, 0, 0, 0, 0, 0, 0, 0, 0, 0, 0, 0, 0, 1, 1, 1, 0, 0, 0, 0, 0, 0, 0, 0, 0, 0, 1, 0, 1, 0, 0, 0, 0, 0, 0, 0, 0, 0, 0, 0, 0, 0, 0, 0, 0, 0, 0, 1, 0, 1, 1, 1, 0, 1, 1, 0, 1, 0, 1, 0, 0, 0, 0, 0, 0, 0, 0, 0, 0, 0, 0, 0, 0, 0, 0, 0, 0, 0, 0, 0, 0, 0, 0, 0, 0, 0, 0, 0, 0, 0, 0, 0, 0, 0, 0, 0, 0, 0, 0, 0, 0, 0, 0, 2, 2, 2, 2, 0, 0, 0, 0, 2, 2, 2, 2, 2, 0, 0, 0, 0, 0, 0, 0, 0, 0, 0, 0, 0, 0, 0, 0, 0, 0, 0, 0, 0, 0, 0, 0, 0, 0, 0, 0, 0, 0, 0, 0, 0, 0, 0, 0, 0, 0, 0, 0, 0, 0, 0, 1, 0, 0, 0, 0, 0, 0, 0, 0, 1, 0, 0, 0, 0, 0, 0, 0, 0, 0, 0, 0, 0, 0, 0, 0, 0, 0, 0, 0, 0, 0, 0, 0, 0, 0, 0, 0, 0, 0, 0, 0, 0, 0, 0, 0, 0, 0, 0, 0, 0, 0, 0, 0, 0, 0, 0, 0, 0, 0, 0, 0, 0, 0, 0, 0, 0, 0, 0, 0, 0, 0, 0, 0, 0, 0, 0, 0, 0, 0, 0, 0, 0, 0, 0, 0, 0, 0, 0, 0, 0, 0, 0, 0, 2, 0, 0, 0, 0, 0, 0, 0, 0, 0, 0, 0, 0, 0, 0, 0, 0, 1, 0, 0, 1, 0, 0, 1, 0, 1, 0, 0, 1, 1])
_uv = me_plane.uv_layers.new(name='UVMap')
_uv.uv.foreach_set('vector', [0.0, 0.0, 0.0, 0.0, 0.0, 0.0, 0.0, 0.0, 0.9375, 0.375, 0.9375, 0.3125, 0.9375, 0.3125, 0.9375, 0.375, 0.0, 0.0, 0.0, 0.0, 0.0, 0.0, 0.0, 0.0, 0.875, 0.0625, 0.8125, 0.0625, 0.8125, 0.0625, 0.875, 0.0625, 0.9375, 0.3125, 0.9375, 0.25, 0.9375, 0.25, 0.9375, 0.3125, 0.0, 0.0, 0.0, 0.0, 0.0, 0.0, 0.0, 0.0, 0.75, 0.9375, 0.8125, 0.9375, 0.8125, 0.9375, 0.75, 0.9375, 0.9375, 0.25, 0.9375, 0.1875, 0.9375, 0.1875, 0.9375, 0.25, 0.0, 0.0, 0.0, 0.0, 0.0, 0.0, 0.0, 0.0, 0.4375, 0.0625, 0.375, 0.0625, 0.375, 0.0625, 0.4375, 0.0625, 0.9375, 0.1875, 0.9375, 0.125, 0.9375, 0.125, 0.9375, 0.1875, 0.0, 0.0, 0.0, 0.0, 0.0, 0.0, 0.0, 0.0, 0.3125, 0.9375, 0.375, 0.9375, 0.375, 0.9375, 0.3125, 0.9375, 0.9375, 0.125, 0.9375, 0.0625, 0.9375, 0.0625, 0.9375, 0.125, 0.0, 0.0, 0.0, 0.0, 0.0, 0.0, 0.0, 0.0, 0.0, 0.0, 0.0, 0.0, 0.0, 0.0, 0.0, 0.0, 0.0, 0.0, 0.0, 0.0, 0.0, 0.0, 0.0, 0.0, 0.0, 0.0, 0.0, 0.0, 0.0, 0.0, 0.0, 0.0, 0.0, 0.0, 0.0, 0.0, 0.0, 0.0, 0.0, 0.0, 0.0, 0.0, 0.0, 0.0, 0.0, 0.0, 0.0, 0.0, 0.625, 0.0625, 0.5625, 0.0625, 0.5625, 0.0625, 0.625, 0.0625, 0.0625, 0.875, 0.0625, 0.9375, 0.0625, 0.9375, 0.0625, 0.875, 0.0, 0.0, 0.0, 0.0, 0.0, 0.0, 0.0, 0.0, 0.5, 0.9375, 0.5625, 0.9375, 0.5625, 0.9375, 0.5, 0.9375, 0.0625, 0.8125, 0.0625, 0.875, 0.0625, 0.875, 0.0625, 0.8125, 0.0, 0.0, 0.0, 0.0, 0.0, 0.0, 0.0, 0.0, 0.1875, 0.0625, 0.125, 0.0625, 0.125, 0.0625, 0.1875, 0.0625, 0.0625, 0.75, 0.0625, 0.8125, 0.0625, 0.8125, 0.0625, 0.75, 0.0, 0.0, 0.0, 0.0, 0.0, 0.0, 0.0, 0.0, 0.0625, 0.9375, 0.125, 0.9375, 0.125, 0.9375, 0.0625, 0.9375, 0.0625, 0.6875, 0.0625, 0.75, 0.0625, 0.75, 0.0625, 0.6875, 0.0, 0.0, 0.0, 0.0, 0.0, 0.0, 0.0, 0.0, 0.125, 0.125, 0.0625, 0.125, 0.0625, 0.125, 0.125, 0.125, 0.0625, 0.125, 0.125, 0.125, 0.125, 0.1875, 0.0625, 0.1875, 0.0625, 0.1875, 0.125, 0.1875, 0.125, 0.25, 0.0625, 0.25, 0.0625, 0.25, 0.125, 0.25, 0.125, 0.3125, 0.0625, 0.3125, 0.0625, 0.3125, 0.125, 0.3125, 0.125, 0.375, 0.0625, 0.375, 0.0625, 0.375, 0.125, 0.375, 0.125, 0.4375, 0.0625, 0.4375, 0.0625, 0.4375, 0.125, 0.4375, 0.125, 0.5, 0.0625, 0.5, 0.0625, 0.5, 0.125, 0.5, 0.125, 0.5625, 0.0625, 0.5625, 0.0625, 0.5625, 0.125, 0.5625, 0.125, 0.625, 0.0625, 0.625, 0.0625, 0.625, 0.125, 0.625, 0.125, 0.6875, 0.0625, 0.6875, 0.0625, 0.6875, 0.125, 0.6875, 0.125, 0.75, 0.0625, 0.75, 0.0625, 0.75, 0.125, 0.75, 0.125, 0.8125, 0.0625, 0.8125, 0.0625, 0.8125, 0.125, 0.8125, 0.125, 0.875, 0.0625, 0.875, 0.0625, 0.875, 0.125, 0.875, 0.125, 0.9375, 0.0625, 0.9375, 0.0625, 0.625, 0.0625, 0.6875, 0.0625, 0.6875, 0.0625, 0.625, 0.1875, 0.0625, 0.25, 0.0625, 0.25, 0.0625, 0.1875, 0.0625, 0.125, 0.125, 0.1875, 0.125, 0.1875, 0.1875, 0.125, 0.1875, 0.375, 0.25, 0.375, 0.3125, 0.375, 0.3125, 0.375, 0.25, 0.125, 0.4375, 0.125, 0.375, 0.125, 0.375, 0.125, 0.4375, 0.375, 0.4375, 0.3125, 0.4375, 0.3125, 0.4375, 0.375, 0.4375, 0.125, 0.4375, 0.1875, 0.4375, 0.1875, 0.5, 0.125, 0.5, 0.375, 0.75, 0.375, 0.8125, 0.375, 0.8125, 0.375, 0.75, 0.125, 0.625, 0.125, 0.5625, 0.125, 0.5625, 0.125, 0.625, 0.3125, 0.5, 0.375, 0.5, 0.375, 0.5, 0.3125, 0.5, 0.125, 0.6875, 0.1875, 0.6875, 0.1875, 0.75, 0.125, 0.75, 0.125, 0.75, 0.1875, 0.75, 0.1875, 0.8125, 0.125, 0.8125, 0.125, 0.8125, 0.1875, 0.8125, 0.1875, 0.875, 0.125, 0.875, 0.125, 0.875, 0.1875, 0.875, 0.1875, 0.9375, 0.125, 0.9375, 0.0, 0.0, 0.0, 0.0, 0.0, 0.0, 0.0, 0.0, 0.1875, 0.125, 0.125, 0.125, 0.125, 0.125, 0.1875, 0.125, 0.1875, 0.125, 0.25, 0.125, 0.25, 0.1875, 0.1875, 0.1875, 0.375, 0.1875, 0.375, 0.25, 0.375, 0.25, 0.375, 0.1875, 0.3125, 0.4375, 0.25, 0.4375, 0.25, 0.4375, 0.3125, 0.4375, 0.125, 0.375, 0.125, 0.3125, 0.125, 0.3125, 0.125, 0.375, 0.1875, 0.4375, 0.25, 0.4375, 0.25, 0.5, 0.1875, 0.5, 0.4375, 0.9375, 0.375, 0.9375, 0.375, 0.9375, 0.4375, 0.9375, 0.1875, 0.5, 0.25, 0.5, 0.25, 0.5, 0.1875, 0.5, 0.375, 0.6875, 0.375, 0.75, 0.375, 0.75, 0.375, 0.6875, 0.125, 0.5, 0.1875, 0.5, 0.1875, 0.5, 0.125, 0.5, 0.125, 0.5625, 0.125, 0.5, 0.125, 0.5, 0.125, 0.5625, 0.1875, 0.875, 0.25, 0.875, 0.25, 0.9375, 0.1875, 0.9375, 0.0625, 0.5625, 0.0625, 0.625, 0.0625, 0.625, 0.0625, 0.5625, 0.3125, 0.0625, 0.375, 0.0625, 0.375, 0.0625, 0.3125, 0.0625, 0.25, 0.125, 0.3125, 0.125, 0.3125, 0.1875, 0.25, 0.1875, 0.1875, 0.4375, 0.125, 0.4375, 0.125, 0.4375, 0.1875, 0.4375, 0.125, 0.3125, 0.125, 0.25, 0.125, 0.25, 0.125, 0.3125, 0.125, 0.25, 0.125, 0.1875, 0.125, 0.1875, 0.125, 0.25, 0.3125, 0.1875, 0.375, 0.1875, 0.375, 0.1875, 0.3125, 0.1875, 0.25, 0.4375, 0.3125, 0.4375, 0.3125, 0.5, 0.25, 0.5, 0.375, 0.875, 0.3125, 0.875, 0.3125, 0.875, 0.375, 0.875, 0.375, 0.625, 0.375, 0.6875, 0.375, 0.6875, 0.375, 0.625, 0.3125, 0.875, 0.25, 0.875, 0.25, 0.875, 0.3125, 0.875, 0.25, 0.875, 0.1875, 0.875, 0.1875, 0.875, 0.25, 0.875, 0.1875, 0.875, 0.1875, 0.8125, 0.1875, 0.8125, 0.1875, 0.875, 0.375, 0.8125, 0.4375, 0.8125, 0.4375, 0.8125, 0.375, 0.8125, 0.25, 0.875, 0.3125, 0.875, 0.3125, 0.9375, 0.25, 0.9375, 0.0, 0.0, 0.0, 0.0, 0.0, 0.0, 0.0, 0.0, 0.125, 0.125, 0.125, 0.0625, 0.125, 0.0625, 0.125, 0.125, 0.3125, 0.125, 0.25, 0.125, 0.25, 0.125, 0.3125, 0.125, 0.25, 0.1875, 0.3125, 0.1875, 0.3125, 0.1875, 0.25, 0.1875, 0.1875, 0.1875, 0.25, 0.1875, 0.25, 0.1875, 0.1875, 0.1875, 0.375, 0.375, 0.375, 0.4375, 0.375, 0.4375, 0.375, 0.375, 0.125, 0.1875, 0.1875, 0.1875, 0.1875, 0.1875, 0.125, 0.1875, 0.3125, 0.4375, 0.375, 0.4375, 0.375, 0.4375, 0.3125, 0.4375, 0.375, 0.5625, 0.375, 0.625, 0.375, 0.625, 0.375, 0.5625, 0.1875, 0.8125, 0.1875, 0.75, 0.1875, 0.75, 0.1875, 0.8125, 0.375, 0.5, 0.375, 0.5625, 0.375, 0.5625, 0.375, 0.5, 0.4375, 0.875, 0.4375, 0.9375, 0.4375, 0.9375, 0.4375, 0.875, 0.1875, 0.75, 0.1875, 0.6875, 0.1875, 0.6875, 0.1875, 0.75, 0.4375, 0.8125, 0.4375, 0.875, 0.4375, 0.875, 0.4375, 0.8125, 0.3125, 0.875, 0.375, 0.875, 0.375, 0.9375, 0.3125, 0.9375, 0.0625, 0.5, 0.0625, 0.5625, 0.0625, 0.5625, 0.0625, 0.5, 0.375, 0.25, 0.375, 0.1875, 0.375, 0.1875, 0.375, 0.25, 0.4375, 0.125, 0.4375, 0.1875, 0.4375, 0.1875, 0.4375, 0.125, 0.375, 0.0625, 0.4375, 0.0625, 0.4375, 0.0625, 0.375, 0.0625, 0.6875, 0.125, 0.625, 0.125, 0.625, 0.125, 0.6875, 0.125, 0.375, 0.3125, 0.4375, 0.3125, 0.4375, 0.375, 0.375, 0.375, 0.5, 0.6875, 0.5, 0.625, 0.5, 0.625, 0.5, 0.6875, 0.5625, 0.1875, 0.625, 0.1875, 0.625, 0.1875, 0.5625, 0.1875, 0.625, 0.25, 0.625, 0.3125, 0.625, 0.3125, 0.625, 0.25, 0.5, 0.625, 0.5, 0.5625, 0.5, 0.5625, 0.5, 0.625, 0.5625, 0.4375, 0.5625, 0.375, 0.5625, 0.375, 0.5625, 0.4375, 0.4375, 0.6875, 0.4375, 0.75, 0.4375, 0.75, 0.4375, 0.6875, 0.5, 0.5625, 0.5, 0.5, 0.5, 0.5, 0.5, 0.5625, 0.375, 0.9375, 0.375, 0.875, 0.375, 0.875, 0.375, 0.9375, 0.1875, 0.6875, 0.125, 0.6875, 0.125, 0.6875, 0.1875, 0.6875, 0.8125, 0.0625, 0.75, 0.0625, 0.75, 0.0625, 0.8125, 0.0625, 0.9375, 0.3125, 0.9375, 0.375, 0.9375, 0.375, 0.9375, 0.3125, 0.875, 0.375, 0.875, 0.4375, 0.875, 0.4375, 0.875, 0.375, 0.625, 0.0625, 0.6875, 0.0625, 0.6875, 0.0625, 0.625, 0.0625, 0.9375, 0.25, 0.9375, 0.3125, 0.9375, 0.3125, 0.9375, 0.25, 0.4375, 0.3125, 0.5, 0.3125, 0.5, 0.375, 0.4375, 0.375, 0.4375, 0.375, 0.5, 0.375, 0.5, 0.4375, 0.4375, 0.4375, 0.4375, 0.4375, 0.5, 0.4375, 0.5, 0.5, 0.4375, 0.5, 0.4375, 0.5, 0.5, 0.5, 0.5, 0.5625, 0.4375, 0.5625, 0.4375, 0.5625, 0.5, 0.5625, 0.5, 0.625, 0.4375, 0.625, 0.4375, 0.625, 0.5, 0.625, 0.5, 0.6875, 0.4375, 0.6875, 0.4375, 0.6875, 0.5, 0.6875, 0.5, 0.75, 0.4375, 0.75, 0.5625, 0.375, 0.5625, 0.3125, 0.5625, 0.3125, 0.5625, 0.375, 0.4375, 0.8125, 0.5, 0.8125, 0.5, 0.875, 0.4375, 0.875, 0.4375, 0.875, 0.5, 0.875, 0.5, 0.9375, 0.4375, 0.9375, 0.0, 0.0, 0.0, 0.0, 0.0, 0.0, 0.0, 0.0, 0.625, 0.125, 0.5625, 0.125, 0.5625, 0.125, 0.625, 0.125, 0.5, 0.125, 0.5625, 0.125, 0.5625, 0.1875, 0.5, 0.1875, 0.5, 0.1875, 0.5625, 0.1875, 0.5625, 0.25, 0.5, 0.25, 0.5, 0.25, 0.5625, 0.25, 0.5625, 0.3125, 0.5, 0.3125, 0.5, 0.3125, 0.5625, 0.3125, 0.5625, 0.375, 0.5, 0.375, 0.5, 0.375, 0.5625, 0.375, 0.5625, 0.4375, 0.5, 0.4375, 0.375, 0.375, 0.4375, 0.375, 0.4375, 0.375, 0.375, 0.375, 0.4375, 0.625, 0.4375, 0.6875, 0.4375, 0.6875, 0.4375, 0.625, 0.5, 0.5, 0.5, 0.4375, 0.5, 0.4375, 0.5, 0.5, 0.375, 0.8125, 0.375, 0.75, 0.375, 0.75, 0.375, 0.8125, 0.5625, 0.3125, 0.5625, 0.25, 0.5625, 0.25, 0.5625, 0.3125, 0.4375, 0.5625, 0.4375, 0.625, 0.4375, 0.625, 0.4375, 0.5625, 0.5, 0.8125, 0.5625, 0.8125, 0.5625, 0.875, 0.5, 0.875, 0.5, 0.875, 0.5625, 0.875, 0.5625, 0.9375, 0.5, 0.9375, 0.0625, 0.4375, 0.0625, 0.5, 0.0625, 0.5, 0.0625, 0.4375, 0.0, 0.0, 0.0, 0.0, 0.0, 0.0, 0.0, 0.0, 0.5625, 0.125, 0.625, 0.125, 0.625, 0.1875, 0.5625, 0.1875, 0.375, 0.75, 0.375, 0.6875, 0.375, 0.6875, 0.375, 0.75, 0.5625, 0.25, 0.5625, 0.1875, 0.5625, 0.1875, 0.5625, 0.25, 0.4375, 0.5, 0.4375, 0.5625, 0.4375, 0.5625, 0.4375, 0.5, 0.375, 0.6875, 0.375, 0.625, 0.375, 0.625, 0.375, 0.6875, 0.4375, 0.4375, 0.4375, 0.5, 0.4375, 0.5, 0.4375, 0.4375, 0.5625, 0.5, 0.625, 0.5, 0.625, 0.5625, 0.5625, 0.5625, 0.5625, 0.5625, 0.625, 0.5625, 0.625, 0.625, 0.5625, 0.625, 0.5625, 0.625, 0.625, 0.625, 0.625, 0.6875, 0.5625, 0.6875, 0.5625, 0.6875, 0.625, 0.6875, 0.625, 0.75, 0.5625, 0.75, 0.5625, 0.75, 0.625, 0.75, 0.625, 0.8125, 0.5625, 0.8125, 0.5625, 0.8125, 0.625, 0.8125, 0.625, 0.875, 0.5625, 0.875, 0.5625, 0.875, 0.625, 0.875, 0.625, 0.9375, 0.5625, 0.9375, 0.6875, 0.9375, 0.75, 0.9375, 0.75, 0.9375, 0.6875, 0.9375, 0.5, 0.3125, 0.4375, 0.3125, 0.4375, 0.3125, 0.5, 0.3125, 0.625, 0.125, 0.6875, 0.125, 0.6875, 0.1875, 0.625, 0.1875, 0.5625, 0.8125, 0.5, 0.8125, 0.5, 0.8125, 0.5625, 0.8125, 0.674, 0.2638, 0.6723, 0.2617, 0.6875, 0.25, 0.6875, 0.3125, 0.625, 0.3125, 0.625, 0.25, 0.6396, 0.2627, 0.6387, 0.2638, 0.6367, 0.2675, 0.6355, 0.2714, 0.6351, 0.2756, 0.6355, 0.2797, 0.6367, 0.2837, 0.6387, 0.2874, 0.6413, 0.2906, 0.6445, 0.2933, 0.6482, 0.2952, 0.6522, 0.2965, 0.6564, 0.2969, 0.6605, 0.2965, 0.6645, 0.2952, 0.6682, 0.2933, 0.6714, 0.2906, 0.674, 0.2874, 0.676, 0.2837, 0.6772, 0.2797, 0.6776, 0.2756, 0.6772, 0.2714, 0.676, 0.2675, 0.6413, 0.2606, 0.6396, 0.2627, 0.625, 0.25, 0.6875, 0.25, 0.6723, 0.2617, 0.6714, 0.2606, 0.6682, 0.2579, 0.6645, 0.2559, 0.6605, 0.2547, 0.6564, 0.2543, 0.6522, 0.2547, 0.6482, 0.2559, 0.6445, 0.2579, 0.625, 0.3125, 0.6875, 0.3125, 0.6875, 0.375, 0.625, 0.375, 0.625, 0.375, 0.6875, 0.375, 0.6875, 0.4375, 0.625, 0.4375, 0.625, 0.4375, 0.6875, 0.4375, 0.6875, 0.5, 0.625, 0.5, 0.625, 0.5, 0.6875, 0.5, 0.6875, 0.5625, 0.625, 0.5625, 0.6875, 0.8125, 0.6875, 0.875, 0.6875, 0.875, 0.6875, 0.8125, 0.625, 0.5625, 0.6875, 0.5625, 0.6875, 0.5625, 0.625, 0.5625, 0.6875, 0.5625, 0.6875, 0.625, 0.6875, 0.625, 0.6875, 0.5625, 0.6875, 0.75, 0.6875, 0.8125, 0.6875, 0.8125, 0.6875, 0.75, 0.625, 0.75, 0.625, 0.6875, 0.625, 0.6875, 0.625, 0.75, 0.625, 0.875, 0.6875, 0.875, 0.6875, 0.9375, 0.625, 0.9375, 0.0, 0.0, 0.0, 0.0, 0.0, 0.0, 0.0, 0.0, 0.9375, 0.1875, 0.9375, 0.25, 0.9375, 0.25, 0.9375, 0.1875, 0.6875, 0.125, 0.75, 0.125, 0.75, 0.1875, 0.6875, 0.1875, 0.6875, 0.1875, 0.75, 0.1875, 0.75, 0.25, 0.6875, 0.25, 0.75, 0.25, 0.8125, 0.25, 0.8125, 0.25, 0.75, 0.25, 0.6875, 0.3125, 0.75, 0.3125, 0.75, 0.3125, 0.6875, 0.3125, 0.6875, 0.375, 0.75, 0.375, 0.75, 0.4375, 0.6875, 0.4375, 0.875, 0.5, 0.8125, 0.5, 0.8125, 0.5, 0.875, 0.5, 0.6875, 0.5, 0.75, 0.5, 0.75, 0.5625, 0.6875, 0.5625, 0.875, 0.625, 0.8125, 0.625, 0.8125, 0.625, 0.875, 0.625, 0.875, 0.6875, 0.8125, 0.6875, 0.8125, 0.6875, 0.875, 0.6875, 0.6875, 0.6875, 0.75, 0.6875, 0.75, 0.75, 0.6875, 0.75, 0.6875, 0.75, 0.75, 0.75, 0.75, 0.8125, 0.6875, 0.8125, 0.6875, 0.8125, 0.75, 0.8125, 0.75, 0.875, 0.6875, 0.875, 0.6875, 0.875, 0.75, 0.875, 0.75, 0.9375, 0.6875, 0.9375, 0.0625, 0.375, 0.0625, 0.4375, 0.0625, 0.4375, 0.0625, 0.375, 0.5625, 0.0625, 0.625, 0.0625, 0.625, 0.0625, 0.5625, 0.0625, 0.75, 0.125, 0.8125, 0.125, 0.8125, 0.1875, 0.75, 0.1875, 0.75, 0.1875, 0.8125, 0.1875, 0.8125, 0.25, 0.75, 0.25, 0.8125, 0.25, 0.875, 0.25, 0.875, 0.25, 0.8125, 0.25, 0.75, 0.3125, 0.8125, 0.3125, 0.8125, 0.3125, 0.75, 0.3125, 0.75, 0.375, 0.8125, 0.375, 0.8125, 0.4375, 0.75, 0.4375, 0.6875, 0.4375, 0.6875, 0.4375, 0.75, 0.4375, 0.75, 0.4375, 0.6875, 0.4375, 0.75, 0.5, 0.8125, 0.5, 0.8125, 0.5625, 0.75, 0.5625, 0.6875, 0.5625, 0.75, 0.5625, 0.75, 0.5625, 0.6875, 0.5625, 0.6875, 0.625, 0.75, 0.625, 0.75, 0.625, 0.6875, 0.625, 0.75, 0.6875, 0.8125, 0.6875, 0.8125, 0.75, 0.75, 0.75, 0.75, 0.75, 0.8125, 0.75, 0.8125, 0.8125, 0.75, 0.8125, 0.75, 0.8125, 0.8125, 0.8125, 0.8125, 0.875, 0.75, 0.875, 0.75, 0.875, 0.8125, 0.875, 0.8125, 0.9375, 0.75, 0.9375, 0.375, 0.0625, 0.3125, 0.0625, 0.3125, 0.0625, 0.375, 0.0625, 0.0, 0.0, 0.0, 0.0, 0.0, 0.0, 0.0, 0.0, 0.8125, 0.125, 0.875, 0.125, 0.875, 0.1875, 0.8125, 0.1875, 0.8125, 0.1875, 0.875, 0.1875, 0.875, 0.25, 0.8125, 0.25, 0.6875, 0.3125, 0.6875, 0.25, 0.6875, 0.25, 0.6875, 0.3125, 0.8125, 0.3125, 0.875, 0.3125, 0.875, 0.3125, 0.8125, 0.3125, 0.8125, 0.375, 0.875, 0.375, 0.875, 0.4375, 0.8125, 0.4375, 0.75, 0.4375, 0.8125, 0.4375, 0.8125, 0.4375, 0.75, 0.4375, 0.8125, 0.5, 0.875, 0.5, 0.875, 0.5625, 0.8125, 0.5625, 0.75, 0.5625, 0.8125, 0.5625, 0.8125, 0.5625, 0.75, 0.5625, 0.75, 0.625, 0.8125, 0.625, 0.8125, 0.625, 0.75, 0.625, 0.8125, 0.6875, 0.875, 0.6875, 0.875, 0.75, 0.8125, 0.75, 0.8125, 0.75, 0.875, 0.75, 0.875, 0.8125, 0.8125, 0.8125, 0.8125, 0.8125, 0.875, 0.8125, 0.875, 0.875, 0.8125, 0.875, 0.8125, 0.875, 0.875, 0.875, 0.875, 0.9375, 0.8125, 0.9375, 0.0, 0.0, 0.0, 0.0, 0.0, 0.0, 0.0, 0.0, 0.9375, 0.125, 0.9375, 0.1875, 0.9375, 0.1875, 0.9375, 0.125, 0.5625, 0.125, 0.5, 0.125, 0.5, 0.125, 0.5625, 0.125, 0.4375, 0.3125, 0.375, 0.3125, 0.375, 0.3125, 0.4375, 0.3125, 0.875, 0.5, 0.875, 0.4375, 0.875, 0.4375, 0.875, 0.5, 0.9375, 0.0625, 0.9375, 0.125, 0.9375, 0.125, 0.9375, 0.0625, 0.5, 0.0625, 0.5625, 0.0625, 0.5625, 0.0625, 0.5, 0.0625, 0.375, 0.25, 0.4375, 0.25, 0.4375, 0.25, 0.375, 0.25, 0.875, 0.25, 0.875, 0.3125, 0.875, 0.3125, 0.875, 0.25, 0.875, 0.5, 0.875, 0.5625, 0.875, 0.5625, 0.875, 0.5, 0.4375, 0.0625, 0.5, 0.0625, 0.5, 0.0625, 0.4375, 0.0625, 0.5, 0.25, 0.5, 0.3125, 0.5, 0.3125, 0.5, 0.25, 0.875, 0.75, 0.9375, 0.75, 0.9375, 0.8125, 0.875, 0.8125, 0.875, 0.8125, 0.9375, 0.8125, 0.9375, 0.875, 0.875, 0.875, 0.875, 0.875, 0.9375, 0.875, 0.9375, 0.9375, 0.875, 0.9375, 0.0625, 0.3125, 0.0625, 0.375, 0.0625, 0.375, 0.0625, 0.3125, 0.25, 0.9375, 0.3125, 0.9375, 0.3125, 0.9375, 0.25, 0.9375, 0.0, 0.0, 0.0, 0.0, 0.0, 0.0, 0.0, 0.0, 0.0625, 0.25, 0.0625, 0.3125, 0.0625, 0.3125, 0.0625, 0.25, 0.0, 0.0, 0.0, 0.0, 0.0, 0.0, 0.0, 0.0, 0.0625, 0.1875, 0.0625, 0.25, 0.0625, 0.25, 0.0625, 0.1875, 0.0, 0.0, 0.0, 0.0, 0.0, 0.0, 0.0, 0.0, 0.0625, 0.125, 0.0625, 0.1875, 0.0625, 0.1875, 0.0625, 0.125, 0.0, 0.0, 0.0, 0.0, 0.0, 0.0, 0.0, 0.0, 0.0625, 0.0625, 0.0625, 0.125, 0.0625, 0.125, 0.0625, 0.0625, 0.0, 0.0, 0.0, 0.0, 0.0, 0.0, 0.0, 0.0, 0.875, 0.9375, 0.9375, 0.9375, 0.9375, 0.9375, 0.875, 0.9375, 0.0, 0.0, 0.0, 0.0, 0.0, 0.0, 0.0, 0.0, 0.5625, 0.0625, 0.5, 0.0625, 0.5, 0.0625, 0.5625, 0.0625, 0.0, 0.0, 0.0, 0.0, 0.0, 0.0, 0.0, 0.0, 0.9375, 0.9375, 1.0, 0.9375, 1.0, 1.0, 0.9375, 1.0, 0.0, 0.9375, 0.0625, 0.9375, 0.0625, 1.0, 0.0, 1.0, 0.0625, 0.9375, 0.125, 0.9375, 0.125, 1.0, 0.0625, 1.0, 0.125, 0.9375, 0.1875, 0.9375, 0.1875, 1.0, 0.125, 1.0, 0.1875, 0.9375, 0.25, 0.9375, 0.25, 1.0, 0.1875, 1.0, 0.25, 0.9375, 0.3125, 0.9375, 0.3125, 1.0, 0.25, 1.0, 0.3125, 0.9375, 0.375, 0.9375, 0.375, 1.0, 0.3125, 1.0, 0.375, 0.9375, 0.4375, 0.9375, 0.4375, 1.0, 0.375, 1.0, 0.4375, 0.9375, 0.5, 0.9375, 0.5, 1.0, 0.4375, 1.0, 0.5, 0.9375, 0.5625, 0.9375, 0.5625, 1.0, 0.5, 1.0, 0.5625, 0.9375, 0.625, 0.9375, 0.625, 1.0, 0.5625, 1.0, 0.625, 0.9375, 0.6875, 0.9375, 0.6875, 1.0, 0.625, 1.0, 0.6875, 0.9375, 0.75, 0.9375, 0.75, 1.0, 0.6875, 1.0, 0.75, 0.9375, 0.8125, 0.9375, 0.8125, 1.0, 0.75, 1.0, 0.8125, 0.9375, 0.875, 0.9375, 0.875, 1.0, 0.8125, 1.0, 0.875, 0.9375, 0.9375, 0.9375, 0.9375, 1.0, 0.875, 1.0, 0.0, 0.0, 0.0625, 0.0, 0.0625, 0.0625, 0.0, 0.0625, 0.0, 0.0625, 0.0625, 0.0625, 0.0625, 0.125, 0.0, 0.125, 0.0, 0.125, 0.0625, 0.125, 0.0625, 0.1875, 0.0, 0.1875, 0.0, 0.1875, 0.0625, 0.1875, 0.0625, 0.25, 0.0, 0.25, 0.0, 0.25, 0.0625, 0.25, 0.0625, 0.3125, 0.0, 0.3125, 0.0, 0.3125, 0.0625, 0.3125, 0.0625, 0.375, 0.0, 0.375, 0.0, 0.375, 0.0625, 0.375, 0.0625, 0.4375, 0.0, 0.4375, 0.0, 0.4375, 0.0625, 0.4375, 0.0625, 0.5, 0.0, 0.5, 0.0, 0.5, 0.0625, 0.5, 0.0625, 0.5625, 0.0, 0.5625, 0.0, 0.5625, 0.0625, 0.5625, 0.0625, 0.625, 0.0, 0.625, 0.0, 0.625, 0.0625, 0.625, 0.0625, 0.6875, 0.0, 0.6875, 0.0, 0.6875, 0.0625, 0.6875, 0.0625, 0.75, 0.0, 0.75, 0.0, 0.75, 0.0625, 0.75, 0.0625, 0.8125, 0.0, 0.8125, 0.0, 0.8125, 0.0625, 0.8125, 0.0625, 0.875, 0.0, 0.875, 0.0, 0.875, 0.0625, 0.875, 0.0625, 0.9375, 0.0, 0.9375, 0.0625, 0.0, 0.125, 0.0, 0.125, 0.0625, 0.0625, 0.0625, 0.125, 0.0, 0.1875, 0.0, 0.1875, 0.0625, 0.125, 0.0625, 0.1875, 0.0, 0.25, 0.0, 0.25, 0.0625, 0.1875, 0.0625, 0.25, 0.0, 0.3125, 0.0, 0.3125, 0.0625, 0.25, 0.0625, 0.3125, 0.0, 0.375, 0.0, 0.375, 0.0625, 0.3125, 0.0625, 0.375, 0.0, 0.4375, 0.0, 0.4375, 0.0625, 0.375, 0.0625, 0.4375, 0.0, 0.5, 0.0, 0.5, 0.0625, 0.4375, 0.0625, 0.5, 0.0, 0.5625, 0.0, 0.5625, 0.0625, 0.5, 0.0625, 0.5625, 0.0, 0.625, 0.0, 0.625, 0.0625, 0.5625, 0.0625, 0.625, 0.0, 0.6875, 0.0, 0.6875, 0.0625, 0.625, 0.0625, 0.6875, 0.0, 0.75, 0.0, 0.75, 0.0625, 0.6875, 0.0625, 0.75, 0.0, 0.8125, 0.0, 0.8125, 0.0625, 0.75, 0.0625, 0.8125, 0.0, 0.875, 0.0, 0.875, 0.0625, 0.8125, 0.0625, 0.875, 0.0, 0.9375, 0.0, 0.9375, 0.0625, 0.875, 0.0625, 0.9375, 0.0, 1.0, 0.0, 1.0, 0.0625, 0.9375, 0.0625, 0.9375, 0.0625, 1.0, 0.0625, 1.0, 0.125, 0.9375, 0.125, 0.9375, 0.125, 1.0, 0.125, 1.0, 0.1875, 0.9375, 0.1875, 0.9375, 0.1875, 1.0, 0.1875, 1.0, 0.25, 0.9375, 0.25, 0.9375, 0.25, 1.0, 0.25, 1.0, 0.3125, 0.9375, 0.3125, 0.9375, 0.3125, 1.0, 0.3125, 1.0, 0.375, 0.9375, 0.375, 0.9375, 0.375, 1.0, 0.375, 1.0, 0.4375, 0.9375, 0.4375, 0.9375, 0.4375, 1.0, 0.4375, 1.0, 0.5, 0.9375, 0.5, 0.9375, 0.5, 1.0, 0.5, 1.0, 0.5625, 0.9375, 0.5625, 0.9375, 0.5625, 1.0, 0.5625, 1.0, 0.625, 0.9375, 0.625, 0.9375, 0.625, 1.0, 0.625, 1.0, 0.6875, 0.9375, 0.6875, 0.9375, 0.6875, 1.0, 0.6875, 1.0, 0.75, 0.9375, 0.75, 0.9375, 0.75, 1.0, 0.75, 1.0, 0.8125, 0.9375, 0.8125, 0.9375, 0.8125, 1.0, 0.8125, 1.0, 0.875, 0.9375, 0.875, 0.9375, 0.875, 1.0, 0.875, 1.0, 0.9375, 0.9375, 0.9375, 0.9375, 0.4375, 0.9375, 0.375, 0.9375, 0.375, 0.9375, 0.4375, 0.0, 0.0, 0.0, 0.0, 0.0, 0.0, 0.0, 0.0, 0.9375, 0.5, 0.9375, 0.4375, 0.9375, 0.4375, 0.9375, 0.5, 0.125, 0.9375, 0.1875, 0.9375, 0.1875, 0.9375, 0.125, 0.9375, 0.0, 0.0, 0.0, 0.0, 0.0, 0.0, 0.0, 0.0, 0.9375, 0.5625, 0.9375, 0.5, 0.9375, 0.5, 0.9375, 0.5625, 0.25, 0.0625, 0.1875, 0.0625, 0.1875, 0.0625, 0.25, 0.0625, 0.0, 0.0, 0.0, 0.0, 0.0, 0.0, 0.0, 0.0, 0.9375, 0.625, 0.9375, 0.5625, 0.9375, 0.5625, 0.9375, 0.625, 0.5625, 0.9375, 0.625, 0.9375, 0.625, 0.9375, 0.5625, 0.9375, 0.0, 0.0, 0.0, 0.0, 0.0, 0.0, 0.0, 0.0, 0.9375, 0.6875, 0.9375, 0.625, 0.9375, 0.625, 0.9375, 0.6875, 0.6875, 0.0625, 0.625, 0.0625, 0.625, 0.0625, 0.6875, 0.0625, 0.0, 0.0, 0.0, 0.0, 0.0, 0.0, 0.0, 0.0, 0.9375, 0.75, 0.9375, 0.6875, 0.9375, 0.6875, 0.9375, 0.75, 0.0, 0.0, 0.0, 0.0, 0.0, 0.0, 0.0, 0.0, 0.9375, 0.8125, 0.9375, 0.75, 0.9375, 0.75, 0.9375, 0.8125, 0.0, 0.0, 0.0, 0.0, 0.0, 0.0, 0.0, 0.0, 0.9375, 0.875, 0.9375, 0.8125, 0.9375, 0.8125, 0.9375, 0.875, 0.0, 0.0, 0.0, 0.0, 0.0, 0.0, 0.0, 0.0, 0.9375, 0.9375, 0.9375, 0.875, 0.9375, 0.875, 0.9375, 0.9375, 0.0, 0.0, 0.0, 0.0, 0.0, 0.0, 0.0, 0.0, 0.0, 0.0, 0.0, 0.0, 0.0, 0.0, 0.0, 0.0, 0.375, 0.9375, 0.4375, 0.9375, 0.4375, 0.9375, 0.375, 0.9375, 0.0, 0.0, 0.0, 0.0, 0.0, 0.0, 0.0, 0.0, 0.5, 0.0625, 0.4375, 0.0625, 0.4375, 0.0625, 0.5, 0.0625, 0.0, 0.0, 0.0, 0.0, 0.0, 0.0, 0.0, 0.0, 0.8125, 0.9375, 0.875, 0.9375, 0.875, 0.9375, 0.8125, 0.9375, 0.0, 0.0, 0.0, 0.0, 0.0, 0.0, 0.0, 0.0, 0.9375, 0.0625, 0.875, 0.0625, 0.875, 0.0625, 0.9375, 0.0625, 0.0, 0.0, 0.0, 0.0, 0.0, 0.0, 0.0, 0.0, 0.0, 0.0, 0.0, 0.0, 0.0, 0.0, 0.0, 0.0, 0.0, 0.0, 0.0, 0.0, 0.0, 0.0, 0.0, 0.0, 0.0, 0.0, 0.0, 0.0, 0.0, 0.0, 0.0, 0.0, 0.0, 0.0, 0.0, 0.0, 0.0, 0.0, 0.0, 0.0, 0.0, 0.0, 0.0, 0.0, 0.0, 0.0, 0.0, 0.0, 0.0, 0.0, 0.0, 0.0, 0.0, 0.0, 0.0, 0.0, 0.1875, 0.9375, 0.25, 0.9375, 0.25, 0.9375, 0.1875, 0.9375, 0.0, 0.0, 0.0, 0.0, 0.0, 0.0, 0.0, 0.0, 0.0, 0.0, 0.0, 0.0, 0.0, 0.0, 0.0, 0.0, 0.3125, 0.0625, 0.25, 0.0625, 0.25, 0.0625, 0.3125, 0.0625, 0.0, 0.0, 0.0, 0.0, 0.0, 0.0, 0.0, 0.0, 0.0, 0.0, 0.0, 0.0, 0.0, 0.0, 0.0, 0.0, 0.625, 0.9375, 0.6875, 0.9375, 0.6875, 0.9375, 0.625, 0.9375, 0.0, 0.0, 0.0, 0.0, 0.0, 0.0, 0.0, 0.0, 0.0, 0.0, 0.0, 0.0, 0.0, 0.0, 0.0, 0.0, 0.75, 0.0625, 0.6875, 0.0625, 0.6875, 0.0625, 0.75, 0.0625, 0.0, 0.0, 0.0, 0.0, 0.0, 0.0, 0.0, 0.0, 0.0, 0.0, 0.0, 0.0, 0.0, 0.0, 0.0, 0.0, 0.0, 0.0, 0.0, 0.0, 0.0, 0.0, 0.0, 0.0, 0.0, 0.0, 0.0, 0.0, 0.0, 0.0, 0.0, 0.0, 0.0, 0.0, 0.0, 0.0, 0.0, 0.0, 0.0, 0.0, 0.0, 0.0, 0.0, 0.0, 0.0, 0.0, 0.0, 0.0, 0.0, 0.0, 0.0, 0.0, 0.0, 0.0, 0.0, 0.0, 0.0, 0.0, 0.0, 0.0, 0.0, 0.0, 0.0, 0.0, 0.0, 0.0, 0.0, 0.0, 0.0, 0.0, 0.0, 0.0, 0.125, 0.0625, 0.0625, 0.0625, 0.0625, 0.0625, 0.125, 0.0625, 0.0, 0.0, 0.0, 0.0, 0.0, 0.0, 0.0, 0.0, 0.0, 0.0, 0.0, 0.0, 0.0, 0.0, 0.0, 0.0, 0.4375, 0.9375, 0.5, 0.9375, 0.5, 0.9375, 0.4375, 0.9375, 0.6875, 0.5625, 0.75, 0.5625, 0.75, 0.625, 0.6875, 0.625, 0.75, 0.5625, 0.8125, 0.5625, 0.8125, 0.625, 0.75, 0.625, 0.8125, 0.5625, 0.875, 0.5625, 0.875, 0.625, 0.8125, 0.625, 0.8125, 0.625, 0.75, 0.625, 0.75, 0.625, 0.8125, 0.625, 0.875, 0.5625, 0.875, 0.625, 0.875, 0.625, 0.875, 0.5625, 0.75, 0.625, 0.6875, 0.625, 0.6875, 0.625, 0.75, 0.625, 0.6875, 0.625, 0.6875, 0.5625, 0.6875, 0.5625, 0.6875, 0.625, 0.8125, 0.5625, 0.875, 0.5625, 0.875, 0.5625, 0.8125, 0.5625, 0.6875, 0.4375, 0.75, 0.4375, 0.75, 0.5, 0.6875, 0.5, 0.75, 0.4375, 0.8125, 0.4375, 0.8125, 0.5, 0.75, 0.5, 0.8125, 0.4375, 0.875, 0.4375, 0.875, 0.5, 0.8125, 0.5, 0.8125, 0.5, 0.75, 0.5, 0.75, 0.5, 0.8125, 0.5, 0.875, 0.25, 0.875, 0.3125, 0.875, 0.3125, 0.875, 0.25, 0.6875, 0.5, 0.6875, 0.5, 0.75, 0.5, 0.75, 0.5, 0.6875, 0.5, 0.6875, 0.4375, 0.6875, 0.4375, 0.6875, 0.4375, 0.6875, 0.4375, 0.8125, 0.4375, 0.875, 0.4375, 0.875, 0.4375, 0.8125, 0.4375, 0.6875, 0.3125, 0.75, 0.3125, 0.75, 0.375, 0.6875, 0.375, 0.75, 0.3125, 0.8125, 0.3125, 0.8125, 0.375, 0.75, 0.375, 0.8125, 0.3125, 0.875, 0.3125, 0.875, 0.375, 0.8125, 0.375, 0.875, 0.375, 0.8125, 0.375, 0.8125, 0.375, 0.875, 0.375, 0.8125, 0.375, 0.75, 0.375, 0.75, 0.375, 0.8125, 0.375, 0.0, 0.0, 0.0, 0.0, 0.0, 0.0, 0.0, 0.0, 0.75, 0.375, 0.6875, 0.375, 0.6875, 0.375, 0.75, 0.375, 0.6875, 0.375, 0.6875, 0.3125, 0.6875, 0.3125, 0.6875, 0.375, 0.6875, 0.625, 0.75, 0.625, 0.75, 0.6875, 0.6875, 0.6875, 0.75, 0.625, 0.8125, 0.625, 0.8125, 0.6875, 0.75, 0.6875, 0.8125, 0.625, 0.875, 0.625, 0.875, 0.6875, 0.8125, 0.6875, 0.8125, 0.6875, 0.75, 0.6875, 0.75, 0.6875, 0.8125, 0.6875, 0.875, 0.625, 0.875, 0.6875, 0.875, 0.6875, 0.875, 0.625, 0.75, 0.6875, 0.6875, 0.6875, 0.6875, 0.6875, 0.75, 0.6875, 0.6875, 0.6875, 0.6875, 0.625, 0.6875, 0.625, 0.6875, 0.6875, 0.8125, 0.625, 0.875, 0.625, 0.875, 0.625, 0.8125, 0.625, 0.6875, 0.25, 0.75, 0.25, 0.75, 0.3125, 0.6875, 0.3125, 0.75, 0.25, 0.8125, 0.25, 0.8125, 0.3125, 0.75, 0.3125, 0.8125, 0.25, 0.875, 0.25, 0.875, 0.3125, 0.8125, 0.3125, 0.6875, 0.25, 0.75, 0.25, 0.75, 0.25, 0.6875, 0.25, 0.875, 0.3125, 0.8125, 0.3125, 0.8125, 0.3125, 0.875, 0.3125, 0.8125, 0.3125, 0.75, 0.3125, 0.75, 0.3125, 0.8125, 0.3125, 0.875, 0.25, 0.875, 0.3125, 0.875, 0.3125, 0.875, 0.25, 0.75, 0.3125, 0.6875, 0.3125, 0.6875, 0.3125, 0.75, 0.3125, 0.0, 0.0, 0.0, 0.0, 0.0, 0.0, 0.0, 0.0, 0.875, 0.6875, 0.875, 0.75, 0.875, 0.75, 0.875, 0.6875, 0.0, 0.0, 0.0, 0.0, 0.0, 0.0, 0.0, 0.0, 0.0, 0.0, 0.0, 0.0, 0.0, 0.0, 0.0, 0.0, 0.875, 0.1875, 0.875, 0.25, 0.875, 0.25, 0.875, 0.1875, 0.0, 0.0, 0.0, 0.0, 0.0, 0.0, 0.0, 0.0, 0.0, 0.0, 0.0, 0.0, 0.0, 0.0, 0.0, 0.0, 0.0, 0.0, 0.0, 0.0, 0.0, 0.0, 0.0, 0.0, 0.0, 0.0, 0.0, 0.0, 0.0, 0.0, 0.0, 0.0, 0.0, 0.0, 0.0, 0.0, 0.875, 0.625, 0.875, 0.6875, 0.875, 0.6875, 0.875, 0.625, 0.0, 0.0, 0.0, 0.0, 0.0, 0.0, 0.0, 0.0, 0.0, 0.0, 0.0, 0.0, 0.0, 0.0, 0.0, 0.0, 0.0, 0.0, 0.0, 0.0, 0.0, 0.0, 0.0, 0.0, 0.0, 0.0, 0.0, 0.0, 0.875, 0.5625, 0.875, 0.625, 0.875, 0.625, 0.875, 0.5625, 0.0, 0.0, 0.0, 0.0, 0.0, 0.0, 0.0, 0.0, 0.0, 0.0, 0.0, 0.0, 0.0, 0.0, 0.0, 0.0, 0.6875, 0.5, 0.6875, 0.4375, 0.6875, 0.5, 0.6875, 0.5, 0.6875, 0.4375, 0.6875, 0.4375, 0.6875, 0.5, 0.6875, 0.5, 0.6875, 0.5, 0.6875, 0.5, 0.6875, 0.5, 0.6875, 0.4375, 0.6875, 0.5, 0.6875, 0.4375, 0.6875, 0.5, 0.6875, 0.4375, 0.6875, 0.4375, 0.6875, 0.5, 0.6875, 0.4375, 0.6875, 0.5, 0.6875, 0.5, 0.6875, 0.4375, 0.125, 0.5, 0.1875, 0.5, 0.1875, 0.5625, 0.125, 0.5625, 0.125, 0.5625, 0.1875, 0.5625, 0.1875, 0.625, 0.125, 0.625, 0.125, 0.625, 0.1875, 0.625, 0.1875, 0.6875, 0.125, 0.6875, 0.1875, 0.5, 0.25, 0.5, 0.25, 0.5625, 0.1875, 0.5625, 0.1875, 0.5625, 0.25, 0.5625, 0.25, 0.625, 0.1875, 0.625, 0.1875, 0.625, 0.25, 0.625, 0.25, 0.6875, 0.1875, 0.6875, 0.1875, 0.6875, 0.25, 0.6875, 0.25, 0.75, 0.1875, 0.75, 0.1875, 0.75, 0.25, 0.75, 0.25, 0.8125, 0.1875, 0.8125, 0.1875, 0.8125, 0.25, 0.8125, 0.25, 0.875, 0.1875, 0.875, 0.25, 0.5625, 0.25, 0.5, 0.25, 0.5, 0.25, 0.5625, 0.3125, 0.75, 0.3125, 0.8125, 0.3125, 0.8125, 0.3125, 0.75, 0.25, 0.75, 0.25, 0.6875, 0.25, 0.6875, 0.25, 0.75, 0.3125, 0.8125, 0.25, 0.8125, 0.25, 0.8125, 0.3125, 0.8125, 0.3125, 0.5, 0.3125, 0.5625, 0.3125, 0.5625, 0.3125, 0.5, 0.25, 0.8125, 0.3125, 0.8125, 0.3125, 0.875, 0.25, 0.875, 0.3125, 0.5, 0.375, 0.5, 0.375, 0.5625, 0.3125, 0.5625, 0.3125, 0.5625, 0.375, 0.5625, 0.375, 0.625, 0.3125, 0.625, 0.3125, 0.625, 0.375, 0.625, 0.375, 0.6875, 0.3125, 0.6875, 0.3125, 0.6875, 0.375, 0.6875, 0.375, 0.75, 0.3125, 0.75, 0.3125, 0.75, 0.375, 0.75, 0.375, 0.8125, 0.3125, 0.8125, 0.3125, 0.8125, 0.375, 0.8125, 0.375, 0.875, 0.3125, 0.875, 0.375, 0.8125, 0.4375, 0.8125, 0.4375, 0.875, 0.375, 0.875, 0.375, 0.875, 0.4375, 0.875, 0.4375, 0.9375, 0.375, 0.9375, 0.125, 0.6875, 0.125, 0.625, 0.125, 0.625, 0.125, 0.6875, 0.125, 0.1875, 0.1875, 0.1875, 0.1875, 0.25, 0.125, 0.25, 0.125, 0.25, 0.1875, 0.25, 0.1875, 0.3125, 0.125, 0.3125, 0.125, 0.3125, 0.1875, 0.3125, 0.1875, 0.375, 0.125, 0.375, 0.125, 0.375, 0.1875, 0.375, 0.1875, 0.4375, 0.125, 0.4375, 0.1875, 0.1875, 0.25, 0.1875, 0.25, 0.25, 0.1875, 0.25, 0.1875, 0.25, 0.25, 0.25, 0.25, 0.3125, 0.1875, 0.3125, 0.25, 0.1875, 0.3125, 0.1875, 0.3125, 0.25, 0.25, 0.25, 0.25, 0.25, 0.3125, 0.25, 0.3125, 0.3125, 0.25, 0.3125, 0.25, 0.375, 0.3125, 0.375, 0.3125, 0.4375, 0.25, 0.4375, 0.3125, 0.1875, 0.375, 0.1875, 0.375, 0.25, 0.3125, 0.25, 0.3125, 0.25, 0.375, 0.25, 0.375, 0.3125, 0.3125, 0.3125, 0.3125, 0.375, 0.375, 0.375, 0.375, 0.4375, 0.3125, 0.4375, 0.1875, 0.4375, 0.1875, 0.375, 0.1875, 0.375, 0.1875, 0.4375, 0.3125, 0.3125, 0.375, 0.3125, 0.375, 0.3125, 0.3125, 0.3125, 0.1875, 0.3125, 0.25, 0.3125, 0.25, 0.3125, 0.1875, 0.3125, 0.3125, 0.375, 0.25, 0.375, 0.25, 0.375, 0.3125, 0.375, 0.1875, 0.3125, 0.25, 0.3125, 0.25, 0.375, 0.1875, 0.375, 0.1875, 0.375, 0.25, 0.375, 0.25, 0.4375, 0.1875, 0.4375, 0.25, 0.3125, 0.3125, 0.3125, 0.3125, 0.375, 0.25, 0.375, 0.3125, 0.3125, 0.375, 0.3125, 0.375, 0.375, 0.3125, 0.375, 0.375, 0.375, 0.3125, 0.375, 0.3125, 0.375, 0.375, 0.375, 0.1875, 0.375, 0.1875, 0.3125, 0.1875, 0.3125, 0.1875, 0.375, 0.25, 0.3125, 0.3125, 0.3125, 0.3125, 0.3125, 0.25, 0.3125, 0.25, 0.375, 0.25, 0.4375, 0.25, 0.4375, 0.25, 0.375, 0.25, 0.5, 0.3125, 0.5, 0.3125, 0.5625, 0.25, 0.5625, 0.25, 0.5625, 0.3125, 0.5625, 0.3125, 0.625, 0.25, 0.625, 0.25, 0.625, 0.3125, 0.625, 0.3125, 0.6875, 0.25, 0.6875, 0.25, 0.6875, 0.3125, 0.6875, 0.3125, 0.75, 0.25, 0.75, 0.25, 0.75, 0.3125, 0.75, 0.3125, 0.8125, 0.25, 0.8125, 0.3125, 0.5625, 0.3125, 0.625, 0.3125, 0.625, 0.3125, 0.5625, 0.25, 0.8125, 0.25, 0.75, 0.25, 0.75, 0.25, 0.8125, 0.25, 0.625, 0.25, 0.5625, 0.25, 0.5625, 0.25, 0.625, 0.3125, 0.625, 0.3125, 0.6875, 0.3125, 0.6875, 0.3125, 0.625, 0.25, 0.6875, 0.25, 0.625, 0.25, 0.625, 0.25, 0.6875, 0.3125, 0.6875, 0.3125, 0.75, 0.3125, 0.75, 0.3125, 0.6875, 0.3125, 0.4375, 0.375, 0.4375, 0.375, 0.5, 0.3125, 0.5, 0.375, 0.4375, 0.375, 0.5, 0.375, 0.5, 0.375, 0.4375, 0.3125, 0.5, 0.3125, 0.4375, 0.3125, 0.4375, 0.3125, 0.5, 0.375, 0.5, 0.3125, 0.5, 0.3125, 0.5, 0.375, 0.5, 0.125, 0.0625, 0.1875, 0.0625, 0.1875, 0.125, 0.125, 0.125, 0.1875, 0.0625, 0.25, 0.0625, 0.25, 0.125, 0.1875, 0.125, 0.25, 0.0625, 0.3125, 0.0625, 0.3125, 0.125, 0.25, 0.125, 0.3125, 0.0625, 0.375, 0.0625, 0.375, 0.125, 0.3125, 0.125, 0.3125, 0.125, 0.375, 0.125, 0.375, 0.1875, 0.3125, 0.1875, 0.3125, 0.1875, 0.3125, 0.125, 0.3125, 0.125, 0.3125, 0.1875, 0.375, 0.0625, 0.375, 0.125, 0.375, 0.125, 0.375, 0.0625, 0.25, 0.125, 0.1875, 0.125, 0.1875, 0.125, 0.25, 0.125, 0.375, 0.1875, 0.3125, 0.1875, 0.3125, 0.1875, 0.375, 0.1875, 0.25, 0.0625, 0.3125, 0.0625, 0.3125, 0.0625, 0.25, 0.0625, 0.375, 0.125, 0.375, 0.1875, 0.375, 0.1875, 0.375, 0.125, 0.125, 0.0625, 0.1875, 0.0625, 0.1875, 0.0625, 0.125, 0.0625, 0.0625, 0.0625, 0.125, 0.0625, 0.125, 0.125, 0.0625, 0.125, 0.0625, 0.125, 0.0625, 0.0625, 0.0625, 0.0625, 0.0625, 0.125, 0.0625, 0.0625, 0.125, 0.0625, 0.125, 0.0625, 0.0625, 0.0625, 0.125, 0.0625, 0.125, 0.125, 0.125, 0.125, 0.125, 0.0625, 0.375, 0.25, 0.4375, 0.25, 0.4375, 0.3125, 0.375, 0.3125, 0.4375, 0.0625, 0.5, 0.0625, 0.5, 0.125, 0.4375, 0.125, 0.4375, 0.125, 0.5, 0.125, 0.5, 0.1875, 0.4375, 0.1875, 0.4375, 0.1875, 0.5, 0.1875, 0.5, 0.25, 0.4375, 0.25, 0.4375, 0.25, 0.5, 0.25, 0.5, 0.3125, 0.4375, 0.3125, 0.5, 0.0625, 0.5625, 0.0625, 0.5625, 0.125, 0.5, 0.125, 0.5625, 0.0625, 0.625, 0.0625, 0.625, 0.125, 0.5625, 0.125, 0.625, 0.0625, 0.6875, 0.0625, 0.6875, 0.125, 0.625, 0.125, 0.6875, 0.0625, 0.75, 0.0625, 0.75, 0.125, 0.6875, 0.125, 0.75, 0.0625, 0.8125, 0.0625, 0.8125, 0.125, 0.75, 0.125, 0.8125, 0.0625, 0.875, 0.0625, 0.875, 0.125, 0.8125, 0.125, 0.9375, 0.1875, 0.9375, 0.25, 0.9375, 0.25, 0.9375, 0.1875, 0.9375, 0.625, 0.9375, 0.6875, 0.9375, 0.6875, 0.9375, 0.625, 0.875, 0.5625, 0.875, 0.625, 0.875, 0.625, 0.875, 0.5625, 0.9375, 0.125, 0.9375, 0.1875, 0.9375, 0.1875, 0.9375, 0.125, 0.9375, 0.5625, 0.9375, 0.625, 0.9375, 0.625, 0.9375, 0.5625, 0.0, 0.0, 0.0, 0.0, 0.0, 0.0, 0.0, 0.0, 0.875, 0.0625, 0.9375, 0.0625, 0.9375, 0.0625, 0.875, 0.0625, 0.9375, 0.0625, 0.9375, 0.125, 0.9375, 0.125, 0.9375, 0.0625, 0.9375, 0.5, 0.9375, 0.5625, 0.9375, 0.5625, 0.9375, 0.5, 0.875, 0.4375, 0.875, 0.5, 0.875, 0.5, 0.875, 0.4375, 0.875, 0.3125, 0.875, 0.375, 0.875, 0.375, 0.875, 0.3125, 0.875, 0.375, 0.875, 0.4375, 0.875, 0.4375, 0.875, 0.375, 0.6875, 0.0625, 0.75, 0.0625, 0.75, 0.0625, 0.6875, 0.0625, 0.9375, 0.375, 0.9375, 0.4375, 0.9375, 0.4375, 0.9375, 0.375, 0.0, 0.0, 0.0, 0.0, 0.0, 0.0, 0.0, 0.0, 0.75, 0.125, 0.6875, 0.125, 0.6875, 0.125, 0.75, 0.125, 0.9375, 0.4375, 0.9375, 0.5, 0.9375, 0.5, 0.9375, 0.4375, 0.4375, 0.125, 0.4375, 0.0625, 0.4375, 0.0625, 0.4375, 0.125, 0.75, 0.0625, 0.8125, 0.0625, 0.8125, 0.0625, 0.75, 0.0625, 0.875, 0.625, 0.875, 0.6875, 0.875, 0.6875, 0.875, 0.625, 0.375, 0.3125, 0.375, 0.25, 0.375, 0.25, 0.375, 0.3125, 0.9375, 0.5, 0.9375, 0.5625, 0.9375, 0.5625, 0.9375, 0.5, 0.4375, 0.1875, 0.4375, 0.125, 0.4375, 0.125, 0.4375, 0.1875, 0.875, 0.1875, 0.875, 0.25, 0.875, 0.25, 0.875, 0.1875, 0.8125, 0.125, 0.75, 0.125, 0.75, 0.125, 0.8125, 0.125, 0.0, 0.0, 0.0, 0.0, 0.0, 0.0, 0.0, 0.0, 0.8125, 0.0625, 0.875, 0.0625, 0.875, 0.0625, 0.8125, 0.0625, 0.9375, 0.5625, 0.9375, 0.625, 0.9375, 0.625, 0.9375, 0.5625, 0.4375, 0.25, 0.4375, 0.1875, 0.4375, 0.1875, 0.4375, 0.25, 0.875, 0.125, 0.8125, 0.125, 0.8125, 0.125, 0.875, 0.125, 0.9375, 0.625, 0.9375, 0.6875, 0.9375, 0.6875, 0.9375, 0.625, 0.875, 0.0625, 0.9375, 0.0625, 0.9375, 0.0625, 0.875, 0.0625, 0.5, 0.125, 0.5, 0.1875, 0.5, 0.1875, 0.5, 0.125, 0.9375, 0.6875, 0.9375, 0.75, 0.9375, 0.75, 0.9375, 0.6875, 0.5, 0.1875, 0.5, 0.25, 0.5, 0.25, 0.5, 0.1875, 0.375, 0.0625, 0.4375, 0.0625, 0.4375, 0.125, 0.375, 0.125, 0.375, 0.125, 0.4375, 0.125, 0.4375, 0.1875, 0.375, 0.1875, 0.375, 0.1875, 0.4375, 0.1875, 0.4375, 0.25, 0.375, 0.25, 0.375, 0.125, 0.375, 0.0625, 0.375, 0.0625, 0.375, 0.125, 0.4375, 0.25, 0.375, 0.25, 0.375, 0.25, 0.4375, 0.25, 0.4375, 0.1875, 0.4375, 0.25, 0.4375, 0.25, 0.4375, 0.1875, 0.4375, 0.0625, 0.4375, 0.125, 0.4375, 0.125, 0.4375, 0.0625, 0.375, 0.1875, 0.375, 0.125, 0.375, 0.125, 0.375, 0.1875, 0.375, 0.375, 0.4375, 0.375, 0.4375, 0.4375, 0.375, 0.4375, 0.375, 0.4375, 0.4375, 0.4375, 0.4375, 0.5, 0.375, 0.5, 0.375, 0.5, 0.4375, 0.5, 0.4375, 0.5625, 0.375, 0.5625, 0.375, 0.5625, 0.4375, 0.5625, 0.4375, 0.625, 0.375, 0.625, 0.375, 0.625, 0.4375, 0.625, 0.4375, 0.6875, 0.375, 0.6875, 0.375, 0.6875, 0.4375, 0.6875, 0.4375, 0.75, 0.375, 0.75, 0.375, 0.75, 0.4375, 0.75, 0.4375, 0.8125, 0.375, 0.8125, 0.4375, 0.75, 0.5, 0.75, 0.5, 0.8125, 0.4375, 0.8125, 0.5, 0.4375, 0.5625, 0.4375, 0.5625, 0.5, 0.5, 0.5, 0.5, 0.5, 0.5625, 0.5, 0.5625, 0.5625, 0.5, 0.5625, 0.5, 0.5625, 0.5625, 0.5625, 0.5625, 0.625, 0.5, 0.625, 0.5, 0.625, 0.5625, 0.625, 0.5625, 0.6875, 0.5, 0.6875, 0.5, 0.6875, 0.5625, 0.6875, 0.5625, 0.75, 0.5, 0.75, 0.5, 0.75, 0.5625, 0.75, 0.5625, 0.8125, 0.5, 0.8125, 0.5625, 0.1875, 0.625, 0.1875, 0.625, 0.25, 0.5625, 0.25, 0.5625, 0.25, 0.625, 0.25, 0.625, 0.3125, 0.5625, 0.3125, 0.5625, 0.3125, 0.625, 0.3125, 0.625, 0.375, 0.5625, 0.375, 0.5625, 0.375, 0.625, 0.375, 0.625, 0.4375, 0.5625, 0.4375, 0.5625, 0.4375, 0.625, 0.4375, 0.625, 0.5, 0.5625, 0.5, 0.625, 0.1875, 0.6875, 0.1875, 0.6875, 0.25, 0.625, 0.25, 0.625, 0.3125, 0.625, 0.375, 0.625, 0.375, 0.625, 0.3125, 0.5625, 0.5, 0.5625, 0.5625, 0.5625, 0.5625, 0.5625, 0.5, 0.6875, 0.1875, 0.6875, 0.25, 0.6875, 0.25, 0.6875, 0.1875, 0.625, 0.1875, 0.6875, 0.1875, 0.6875, 0.1875, 0.625, 0.1875, 0.5, 0.75, 0.5, 0.6875, 0.5, 0.6875, 0.5, 0.75, 0.625, 0.375, 0.625, 0.4375, 0.625, 0.4375, 0.625, 0.375, 0.5625, 0.5625, 0.5625, 0.625, 0.5625, 0.625, 0.5625, 0.5625, 0.5, 0.4375, 0.5625, 0.4375, 0.5625, 0.4375, 0.5, 0.4375, 0.6875, 0.25, 0.625, 0.25, 0.625, 0.25, 0.6875, 0.25, 0.625, 0.4375, 0.625, 0.5, 0.625, 0.5, 0.625, 0.4375, 0.5625, 0.625, 0.5625, 0.6875, 0.5625, 0.6875, 0.5625, 0.625, 0.5625, 0.6875, 0.5625, 0.75, 0.5625, 0.75, 0.5625, 0.6875, 0.375, 0.4375, 0.375, 0.375, 0.375, 0.375, 0.375, 0.4375, 0.625, 0.5, 0.5625, 0.5, 0.5625, 0.5, 0.625, 0.5, 0.4375, 0.8125, 0.375, 0.8125, 0.375, 0.8125, 0.4375, 0.8125, 0.5625, 0.75, 0.5625, 0.8125, 0.5625, 0.8125, 0.5625, 0.75, 0.4375, 0.75, 0.5, 0.75, 0.5, 0.75, 0.4375, 0.75, 0.375, 0.5, 0.375, 0.4375, 0.375, 0.4375, 0.375, 0.5, 0.5, 0.8125, 0.4375, 0.8125, 0.4375, 0.8125, 0.5, 0.8125, 0.375, 0.5625, 0.375, 0.5, 0.375, 0.5, 0.375, 0.5625, 0.4375, 0.375, 0.4375, 0.4375, 0.4375, 0.4375, 0.4375, 0.375, 0.375, 0.625, 0.375, 0.5625, 0.375, 0.5625, 0.375, 0.625, 0.625, 0.5625, 0.6875, 0.5625, 0.6875, 0.625, 0.625, 0.625, 0.625, 0.625, 0.6875, 0.625, 0.6875, 0.6875, 0.625, 0.6875, 0.625, 0.6875, 0.6875, 0.6875, 0.6875, 0.75, 0.625, 0.75, 0.625, 0.75, 0.6875, 0.75, 0.6875, 0.8125, 0.625, 0.8125, 0.625, 0.8125, 0.6875, 0.8125, 0.6875, 0.875, 0.625, 0.875, 0.625, 0.8125, 0.625, 0.75, 0.625, 0.75, 0.625, 0.8125, 0.6875, 0.625, 0.6875, 0.6875, 0.6875, 0.6875, 0.6875, 0.625, 0.625, 0.625, 0.625, 0.5625, 0.625, 0.5625, 0.625, 0.625, 0.625, 0.875, 0.625, 0.8125, 0.625, 0.8125, 0.625, 0.875, 0.6875, 0.875, 0.625, 0.875, 0.625, 0.875, 0.6875, 0.875, 0.625, 0.6875, 0.625, 0.625, 0.625, 0.625, 0.625, 0.6875, 0.6875, 0.6875, 0.6875, 0.75, 0.6875, 0.75, 0.6875, 0.6875, 0.875, 0.0625, 0.9375, 0.0625, 0.9375, 0.125, 0.875, 0.125, 0.875, 0.125, 0.9375, 0.125, 0.9375, 0.1875, 0.875, 0.1875, 0.875, 0.1875, 0.9375, 0.1875, 0.9375, 0.25, 0.875, 0.25, 0.875, 0.25, 0.9375, 0.25, 0.9375, 0.3125, 0.875, 0.3125, 0.875, 0.3125, 0.9375, 0.3125, 0.9375, 0.375, 0.875, 0.375, 0.875, 0.375, 0.9375, 0.375, 0.9375, 0.4375, 0.875, 0.4375, 0.875, 0.4375, 0.9375, 0.4375, 0.9375, 0.5, 0.875, 0.5, 0.875, 0.5, 0.9375, 0.5, 0.9375, 0.5625, 0.875, 0.5625, 0.875, 0.5625, 0.9375, 0.5625, 0.9375, 0.625, 0.875, 0.625, 0.875, 0.625, 0.9375, 0.625, 0.9375, 0.6875, 0.875, 0.6875, 0.875, 0.6875, 0.9375, 0.6875, 0.9375, 0.75, 0.875, 0.75, 0.0, 0.0, 0.0, 0.0, 0.0, 0.0, 0.0, 0.0, 0.9375, 0.6875, 0.9375, 0.75, 0.9375, 0.75, 0.9375, 0.6875, 0.9375, 0.25, 0.9375, 0.3125, 0.9375, 0.3125, 0.9375, 0.25, 0.0, 0.0, 0.0, 0.0, 0.0, 0.0, 0.0, 0.0, 0.0, 0.0, 0.875, 0.125, 0.875, 0.0625, 0.875, 0.0625, 0.875, 0.125, 0.0, 0.0, 0.0, 0.0, 0.0, 0.0, 0.0, 0.0, 0.0, 0.0, 0.9375, 0.3125, 0.9375, 0.375, 0.9375, 0.375, 0.9375, 0.3125, 0.0, 0.0, 0.0, 0.0, 0.0, 0.0, 0.0, 0.0, 0.875, 0.5, 0.875, 0.5625, 0.875, 0.5625, 0.875, 0.5, 0.9375, 0.375, 0.9375, 0.4375, 0.9375, 0.4375, 0.9375, 0.375, 0.0, 0.0, 0.0, 0.0, 0.0, 0.0, 0.0, 0.0, 0.0, 0.0, 0.0, 0.0, 0.0, 0.0, 0.0, 0.0, 0.9375, 0.4375, 0.9375, 0.5, 0.9375, 0.5, 0.9375, 0.4375, 0.0, 0.0, 0.0, 0.0, 0.0, 0.0, 0.0, 0.0, 0.0, 0.0, 0.0, 0.0, 0.0, 0.0, 0.0, 0.0, 0.875, 0.5, 0.875, 0.4375, 0.875, 0.4375, 0.875, 0.5, 0.0, 0.0, 0.0, 0.0, 0.0, 0.0, 0.0, 0.0, 0.875, 0.6875, 0.875, 0.75, 0.875, 0.75, 0.875, 0.6875, 0.0, 0.0, 0.0, 0.0, 0.0, 0.0, 0.0, 0.0, 0.0, 0.0, 0.0, 0.0, 0.0, 0.0, 0.0, 0.0])
me_plane.materials.append(mat_material_001)
me_plane.materials.append(mat_puente)
me_plane.materials.append(mat_floor)
me_plane.use_remesh_fix_poles = True
me_plane.use_remesh_preserve_attributes = False
me_plane.update()
me_cylinder = bpy.data.meshes.new('Cylinder')
me_cylinder.from_pydata([(0.0, 1.0, -1.0), (0.0, 0.8892, -0.6217), (0.0, 1.0, 1.0), (0.1951, 0.9808, -1.0), (0.1735, 0.8721, -0.6217), (0.1951, 0.9808, 1.0), (0.3827, 0.9239, -1.0), (0.3403, 0.8215, -0.6217), (0.3827, 0.9239, 1.0), (0.5556, 0.8315, -1.0), (0.494, 0.7394, -0.6217), (0.5556, 0.8315, 1.0), (0.7071, 0.7071, -1.0), (0.6288, 0.6288, -0.6217), (0.7071, 0.7071, 1.0), (0.8315, 0.5556, -1.0), (0.7394, 0.494, -0.6217), (0.8315, 0.5556, 1.0), (0.9239, 0.3827, -1.0), (0.8215, 0.3403, -0.6217), (0.9239, 0.3827, 1.0), (0.9808, 0.1951, -1.0), (0.8721, 0.1735, -0.6217), (0.9808, 0.1951, 1.0), (1.0, -4.371e-08, -1.0), (0.8892, -3.887e-08, -0.6217), (1.0, -4.371e-08, 1.0), (0.9808, -0.1951, -1.0), (0.8721, -0.1735, -0.6217), (0.9808, -0.1951, 1.0), (0.8215, -0.3403, -0.6217), (0.9239, -0.3827, -1.0), (0.9239, -0.3827, 1.0), (0.8315, -0.5556, -1.0), (0.7394, -0.494, -0.6217), (0.8315, -0.5556, 1.0), (0.7071, -0.7071, -1.0), (0.6288, -0.6288, -0.6217), (0.7071, -0.7071, 1.0), (0.5556, -0.8315, -1.0), (0.494, -0.7394, -0.6217), (0.5556, -0.8315, 1.0), (0.3827, -0.9239, -1.0), (0.3403, -0.8215, -0.6217), (0.3827, -0.9239, 1.0), (0.1735, -0.8721, -0.6217), (0.1951, -0.9808, -1.0), (0.1951, -0.9808, 1.0), (-8.742e-08, -1.0, -1.0), (-7.774e-08, -0.8892, -0.6217), (-8.742e-08, -1.0, 1.0), (-0.1951, -0.9808, -1.0), (-0.1735, -0.8721, -0.6217), (-0.1951, -0.9808, 1.0), (-0.3827, -0.9239, -1.0), (-0.3403, -0.8215, -0.6217), (-0.3827, -0.9239, 1.0), (-0.5556, -0.8315, -1.0), (-0.494, -0.7394, -0.6217), (-0.5556, -0.8315, 1.0), (-0.7071, -0.7071, -1.0), (-0.6288, -0.6288, -0.6217), (-0.7071, -0.7071, 1.0), (-0.8315, -0.5556, -1.0), (-0.7394, -0.494, -0.6217), (-0.8315, -0.5556, 1.0), (-0.9239, -0.3827, -1.0), (-0.8215, -0.3403, -0.6217), (-0.9239, -0.3827, 1.0), (-0.9808, -0.1951, -1.0), (-0.8721, -0.1735, -0.6217), (-0.9808, -0.1951, 1.0), (-1.0, 1.192e-08, -1.0), (-0.8892, 1.06e-08, -0.6217), (-1.0, 1.192e-08, 1.0), (-0.9808, 0.1951, -1.0), (-0.8721, 0.1735, -0.6217), (-0.9808, 0.1951, 1.0), (-0.9239, 0.3827, -1.0), (-0.8215, 0.3403, -0.6217), (-0.9239, 0.3827, 1.0), (-0.8315, 0.5556, -1.0), (-0.7394, 0.494, -0.6217), (-0.8315, 0.5556, 1.0), (-0.7071, 0.7071, -1.0), (-0.6288, 0.6288, -0.6217), (-0.7071, 0.7071, 1.0), (-0.5556, 0.8315, -1.0), (-0.494, 0.7394, -0.6217), (-0.5556, 0.8315, 1.0), (-0.3827, 0.9239, -1.0), (-0.3403, 0.8215, -0.6217), (-0.3827, 0.9239, 1.0), (-0.1951, 0.9808, -1.0), (-0.1735, 0.8721, -0.6217), (-0.1951, 0.9808, 1.0), (-0.7394, 0.494, 1.0), (-0.494, 0.7394, 1.0), (-0.6288, 0.6288, 1.0), (-0.1735, 0.8721, 1.0), (-0.3403, 0.8215, 1.0), (0.1735, 0.8721, 1.0), (0.0, 0.8892, 1.0), (-0.8892, 1.06e-08, 1.0), (-0.8721, 0.1735, 1.0), (-0.8721, -0.1735, 1.0), (-0.7394, -0.494, 1.0), (-0.494, -0.7394, 1.0), (-0.6288, -0.6288, 1.0), (-0.8215, -0.3403, 1.0), (-0.1735, -0.8721, 1.0), (0.1735, -0.8721, 1.0), (-7.774e-08, -0.8892, 1.0), (0.6288, -0.6288, 1.0), (0.494, -0.7394, 1.0), (0.7394, -0.494, 1.0), (0.3403, -0.8215, 1.0), (0.494, 0.7394, 1.0), (0.7394, 0.494, 1.0), (0.6288, 0.6288, 1.0), (0.8892, -3.887e-08, 1.0), (0.8721, -0.1735, 1.0), (0.8721, 0.1735, 1.0), (0.8215, 0.3403, 1.0), (-0.8215, 0.3403, 1.0), (0.3403, 0.8215, 1.0), (-0.3403, -0.8215, 1.0), (0.8215, -0.3403, 1.0)], [], [(0, 2, 5, 3), (3, 5, 8, 6), (6, 8, 11, 9), (9, 11, 14, 12), (12, 14, 17, 15), (15, 17, 20, 18), (18, 20, 23, 21), (21, 23, 26, 24), (24, 26, 29, 27), (27, 29, 32, 31), (31, 32, 35, 33), (33, 35, 38, 36), (36, 38, 41, 39), (39, 41, 44, 42), (42, 44, 47, 46), (46, 47, 50, 48), (48, 50, 53, 51), (51, 53, 56, 54), (54, 56, 59, 57), (57, 59, 62, 60), (60, 62, 65, 63), (63, 65, 68, 66), (66, 68, 71, 69), (69, 71, 74, 72), (72, 74, 77, 75), (75, 77, 80, 78), (78, 80, 83, 81), (81, 83, 86, 84), (84, 86, 89, 87), (87, 89, 92, 90), (126, 56, 53, 50, 47, 44, 41, 38, 35, 32, 127, 115, 113, 114, 116, 111, 112, 110), (32, 29, 26, 23, 20, 17, 14, 11, 8, 5, 2, 95, 92, 89, 86, 83, 80, 77, 74, 71, 68, 65, 62, 59, 56, 126, 107, 108, 106, 109, 105, 103, 104, 124, 96, 98, 97, 100, 99, 102, 101, 125, 117, 119, 118, 123, 122, 120, 121, 127), (90, 92, 95, 93), (93, 95, 2, 0), (93, 0, 3, 6, 9, 12, 15, 18, 21, 24, 27, 31, 33, 36, 39, 42, 46, 48, 51, 54, 57, 60, 63, 66, 69, 72, 75, 78, 81, 84, 87, 90), (102, 1, 4, 101), (101, 4, 7, 125), (125, 7, 10, 117), (117, 10, 13, 119), (13, 16, 118, 119), (16, 19, 123, 118), (19, 22, 122, 123), (22, 25, 120, 122), (25, 28, 121, 120), (28, 30, 127, 121), (30, 34, 115, 127), (34, 37, 113, 115), (37, 40, 114, 113), (40, 43, 116, 114), (43, 45, 111, 116), (45, 49, 112, 111), (49, 52, 110, 112), (52, 55, 126, 110), (55, 58, 107, 126), (58, 61, 108, 107), (108, 61, 64, 106), (106, 64, 67, 109), (109, 67, 70, 105), (105, 70, 73, 103), (103, 73, 76, 104), (104, 76, 79, 124), (124, 79, 82, 96), (96, 82, 85, 98), (98, 85, 88, 97), (97, 88, 91, 100), (100, 91, 94, 99), (99, 94, 1, 102), (64, 61, 58, 55, 52, 49, 45, 43, 40, 37, 34, 30, 28, 25, 22, 19, 16, 13, 10, 7, 4, 1, 94, 91, 88, 85, 82, 79, 76, 73, 70, 67)])
_uv = me_cylinder.uv_layers.new(name='UVMap')
_uv.uv.foreach_set('vector', [1.0, 0.5, 1.0, 1.0, 0.9688, 1.0, 0.9688, 0.5, 0.9688, 0.5, 0.9688, 1.0, 0.9375, 1.0, 0.9375, 0.5, 0.9375, 0.5, 0.9375, 1.0, 0.9062, 1.0, 0.9062, 0.5, 0.9062, 0.5, 0.9062, 1.0, 0.875, 1.0, 0.875, 0.5, 0.875, 0.5, 0.875, 1.0, 0.8438, 1.0, 0.8438, 0.5, 0.8438, 0.5, 0.8438, 1.0, 0.8125, 1.0, 0.8125, 0.5, 0.8125, 0.5, 0.8125, 1.0, 0.7812, 1.0, 0.7812, 0.5, 0.7812, 0.5, 0.7812, 1.0, 0.75, 1.0, 0.75, 0.5, 0.75, 0.5, 0.75, 1.0, 0.7188, 1.0, 0.7188, 0.5, 0.7188, 0.5, 0.7188, 1.0, 0.6875, 1.0, 0.6875, 0.5, 0.6875, 0.5, 0.6875, 1.0, 0.6562, 1.0, 0.6562, 0.5, 0.6562, 0.5, 0.6562, 1.0, 0.625, 1.0, 0.625, 0.5, 0.625, 0.5, 0.625, 1.0, 0.5938, 1.0, 0.5938, 0.5, 0.5938, 0.5, 0.5938, 1.0, 0.5625, 1.0, 0.5625, 0.5, 0.5625, 0.5, 0.5625, 1.0, 0.5312, 1.0, 0.5312, 0.5, 0.5312, 0.5, 0.5312, 1.0, 0.5, 1.0, 0.5, 0.5, 0.5, 0.5, 0.5, 1.0, 0.4688, 1.0, 0.4688, 0.5, 0.4688, 0.5, 0.4688, 1.0, 0.4375, 1.0, 0.4375, 0.5, 0.4375, 0.5, 0.4375, 1.0, 0.4062, 1.0, 0.4062, 0.5, 0.4062, 0.5, 0.4062, 1.0, 0.375, 1.0, 0.375, 0.5, 0.375, 0.5, 0.375, 1.0, 0.3438, 1.0, 0.3438, 0.5, 0.3438, 0.5, 0.3438, 1.0, 0.3125, 1.0, 0.3125, 0.5, 0.3125, 0.5, 0.3125, 1.0, 0.2812, 1.0, 0.2812, 0.5, 0.2812, 0.5, 0.2812, 1.0, 0.25, 1.0, 0.25, 0.5, 0.25, 0.5, 0.25, 1.0, 0.2188, 1.0, 0.2188, 0.5, 0.2188, 0.5, 0.2188, 1.0, 0.1875, 1.0, 0.1875, 0.5, 0.1875, 0.5, 0.1875, 1.0, 0.1562, 1.0, 0.1562, 0.5, 0.1562, 0.5, 0.1562, 1.0, 0.125, 1.0, 0.125, 0.5, 0.125, 0.5, 0.125, 1.0, 0.09375, 1.0, 0.09375, 0.5, 0.09375, 0.5, 0.09375, 1.0, 0.0625, 1.0, 0.0625, 0.5, 0.1683, 0.05283, 0.1582, 0.02827, 0.2032, 0.01461, 0.25, 0.01, 0.2968, 0.01461, 0.3418, 0.02827, 0.3833, 0.05045, 0.4197, 0.08029, 0.4496, 0.1167, 0.4717, 0.1582, 0.4472, 0.1683, 0.4274, 0.1314, 0.4009, 0.09909, 0.3686, 0.07255, 0.3317, 0.05283, 0.2916, 0.04069, 0.25, 0.03659, 0.2084, 0.04069, 0.4717, 0.1582, 0.4854, 0.2032, 0.49, 0.25, 0.4854, 0.2968, 0.4717, 0.3418, 0.4496, 0.3833, 0.4197, 0.4197, 0.3833, 0.4496, 0.3418, 0.4717, 0.2968, 0.4854, 0.25, 0.49, 0.2032, 0.4854, 0.1582, 0.4717, 0.1167, 0.4496, 0.08029, 0.4197, 0.05045, 0.3833, 0.02827, 0.3418, 0.01461, 0.2968, 0.01, 0.25, 0.01461, 0.2032, 0.02827, 0.1582, 0.05045, 0.1167, 0.08029, 0.08029, 0.1167, 0.05045, 0.1582, 0.02827, 0.1683, 0.05283, 0.1314, 0.07255, 0.09909, 0.09909, 0.07255, 0.1314, 0.05283, 0.1683, 0.04069, 0.2084, 0.03659, 0.25, 0.04069, 0.2916, 0.05283, 0.3317, 0.07255, 0.3686, 0.09909, 0.4009, 0.1314, 0.4274, 0.1683, 0.4472, 0.2084, 0.4593, 0.25, 0.4634, 0.2916, 0.4593, 0.3317, 0.4472, 0.3686, 0.4274, 0.4009, 0.4009, 0.4274, 0.3686, 0.4472, 0.3317, 0.4593, 0.2916, 0.4634, 0.25, 0.4593, 0.2084, 0.4472, 0.1683, 0.0625, 0.5, 0.0625, 1.0, 0.03125, 1.0, 0.03125, 0.5, 0.03125, 0.5, 0.03125, 1.0, 0.0, 1.0, 0.0, 0.5, 0.7032, 0.4854, 0.75, 0.49, 0.7968, 0.4854, 0.8418, 0.4717, 0.8833, 0.4496, 0.9197, 0.4197, 0.9496, 0.3833, 0.9717, 0.3418, 0.9854, 0.2968, 0.99, 0.25, 0.9854, 0.2032, 0.9717, 0.1582, 0.9496, 0.1167, 0.9197, 0.08029, 0.8833, 0.05045, 0.8418, 0.02827, 0.7968, 0.01461, 0.75, 0.01, 0.7032, 0.01461, 0.6582, 0.02827, 0.6167, 0.05045, 0.5803, 0.08029, 0.5504, 0.1167, 0.5283, 0.1582, 0.5146, 0.2032, 0.51, 0.25, 0.5146, 0.2968, 0.5283, 0.3418, 0.5504, 0.3833, 0.5803, 0.4197, 0.6167, 0.4496, 0.6582, 0.4717, 1.0, 0.9559, 1.0, 0.5, 0.9688, 0.5, 0.9688, 0.9559, 0.9688, 0.9559, 0.9688, 0.5, 0.9375, 0.5, 0.9375, 0.9559, 0.9375, 0.9559, 0.9375, 0.5, 0.9062, 0.5, 0.9062, 0.9559, 0.9062, 0.9559, 0.9062, 0.5, 0.875, 0.5, 0.875, 0.9559, 0.875, 0.5, 0.8438, 0.5, 0.8438, 0.9559, 0.875, 0.9559, 0.8438, 0.5, 0.8125, 0.5, 0.8125, 0.9559, 0.8438, 0.9559, 0.8125, 0.5, 0.7812, 0.5, 0.7812, 0.9559, 0.8125, 0.9559, 0.7812, 0.5, 0.75, 0.5, 0.75, 0.9559, 0.7812, 0.9559, 0.75, 0.5, 0.7188, 0.5, 0.7188, 0.9559, 0.75, 0.9559, 0.7188, 0.5, 0.6875, 0.5, 0.6875, 0.9559, 0.7188, 0.9559, 0.6875, 0.5, 0.6562, 0.5, 0.6562, 0.9559, 0.6875, 0.9559, 0.6562, 0.5, 0.625, 0.5, 0.625, 0.9559, 0.6562, 0.9559, 0.625, 0.5, 0.5938, 0.5, 0.5938, 0.9559, 0.625, 0.9559, 0.5938, 0.5, 0.5625, 0.5, 0.5625, 0.9559, 0.5938, 0.9559, 0.5625, 0.5, 0.5312, 0.5, 0.5312, 0.9559, 0.5625, 0.9559, 0.5312, 0.5, 0.5, 0.5, 0.5, 0.9559, 0.5312, 0.9559, 0.5, 0.5, 0.4688, 0.5, 0.4688, 0.9559, 0.5, 0.9559, 0.4688, 0.5, 0.4375, 0.5, 0.4375, 0.9559, 0.4688, 0.9559, 0.4375, 0.5, 0.4062, 0.5, 0.4062, 0.9559, 0.4375, 0.9559, 0.4062, 0.5, 0.375, 0.5, 0.375, 0.9559, 0.4062, 0.9559, 0.375, 0.9559, 0.375, 0.5, 0.3438, 0.5, 0.3438, 0.9559, 0.3438, 0.9559, 0.3438, 0.5, 0.3125, 0.5, 0.3125, 0.9559, 0.3125, 0.9559, 0.3125, 0.5, 0.2812, 0.5, 0.2812, 0.9559, 0.2812, 0.9559, 0.2812, 0.5, 0.25, 0.5, 0.25, 0.9559, 0.25, 0.9559, 0.25, 0.5, 0.2188, 0.5, 0.2188, 0.9559, 0.2188, 0.9559, 0.2188, 0.5, 0.1875, 0.5, 0.1875, 0.9559, 0.1875, 0.9559, 0.1875, 0.5, 0.1562, 0.5, 0.1562, 0.9559, 0.1562, 0.9559, 0.1562, 0.5, 0.125, 0.5, 0.125, 0.9559, 0.125, 0.9559, 0.125, 0.5, 0.09375, 0.5, 0.09375, 0.9559, 0.09375, 0.9559, 0.09375, 0.5, 0.0625, 0.5, 0.0625, 0.9559, 0.0625, 0.9559, 0.0625, 0.5, 0.03125, 0.5, 0.03125, 0.9559, 0.03125, 0.9559, 0.03125, 0.5, 0.0, 0.5, 0.0, 0.9559, 0.5504, 0.1167, 0.5803, 0.08029, 0.6167, 0.05045, 0.6582, 0.02827, 0.7032, 0.01461, 0.75, 0.01, 0.7968, 0.01461, 0.8418, 0.02827, 0.8833, 0.05045, 0.9197, 0.08029, 0.9496, 0.1167, 0.9717, 0.1582, 0.9854, 0.2032, 0.99, 0.25, 0.9854, 0.2968, 0.9717, 0.3418, 0.9496, 0.3833, 0.9197, 0.4197, 0.8833, 0.4496, 0.8418, 0.4717, 0.7968, 0.4854, 0.75, 0.49, 0.7032, 0.4854, 0.6582, 0.4717, 0.6167, 0.4496, 0.5803, 0.4197, 0.5504, 0.3833, 0.5283, 0.3418, 0.5146, 0.2968, 0.51, 0.25, 0.5146, 0.2032, 0.5283, 0.1582])
me_cylinder.materials.append(mat_material_002)
me_cylinder.use_remesh_fix_poles = True
me_cylinder.use_remesh_preserve_attributes = False
me_cylinder.update()

# ---- objects
ob_light = bpy.data.objects.new('Light', light_light)
ob_camera = bpy.data.objects.new('Camera', cam_camera)
ob_plane = bpy.data.objects.new('Plane', me_plane)
ob_cylinder = bpy.data.objects.new('Cylinder', me_cylinder)
ob_sun = bpy.data.objects.new('Sun', light_sun)

# ---- transforms, parenting, visibility, modifiers, constraints
ob_light.location = (1.02, 1.005, 5.904)
ob_light.rotation_euler = (0.6503, 0.05522, 1.866)
ob_light.lock_rotations_4d = False
ob_light.empty_display_type = 'ARROWS'
ob_light.color = (0.0, 0.0, 0.0, 0.0)
ob_light.lineart.crease_threshold = 0.0
ob_camera.location = (4.303, -6.926, 4.958)
ob_camera.rotation_euler = (1.109, 0.0, 0.8149)
ob_camera.lock_rotations_4d = False
ob_camera.empty_display_type = 'ARROWS'
ob_camera.color = (0.0, 0.0, 0.0, 0.0)
ob_camera.display_type = 'WIRE'
ob_camera.lineart.crease_threshold = 0.0
ob_plane.location = (-3.056, 0.0, 0.0)
ob_plane.scale = (19.49, 19.49, 19.49)
ob_cylinder.location = (3.037, -8.745, -0.8491)
ob_cylinder.scale = (0.8289, 0.8289, 0.8289)
ob_sun.location = (0.0, 0.0, 32.94)

# ---- collection membership
col_collection.objects.link(ob_light)
col_collection.objects.link(ob_camera)
col_collection.objects.link(ob_plane)
col_collection.objects.link(ob_cylinder)
col_collection.objects.link(ob_sun)

# ---- scene / render settings (as saved in the file)
scene.camera = ob_camera
scene.frame_start = 1; scene.frame_end = 250; scene.frame_set(1)
scene.render.engine = 'BLENDER_EEVEE_NEXT'
scene.cycles.sampling_pattern = 'TABULATED_SOBOL'
scene.cycles.use_light_tree = False
scene.view_settings.view_transform = 'Filmic'
bpy.context.view_layer.update()
